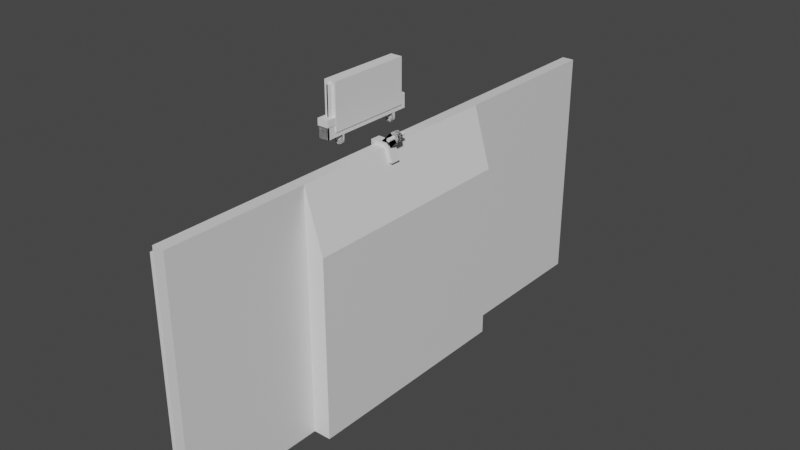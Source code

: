 # Source: iphone-mount.blend  (saved by Blender 3.4.6; exported with 4.5.12 LTS)
import bpy
from mathutils import Matrix  # noqa: F401  (used for matrix-valued properties, if any)

bpy.ops.wm.read_factory_settings(use_empty=True)
scene = bpy.context.scene
scene.name = 'Scene'

# ---- materials (node trees are filled in below, after node groups)
mat_material = bpy.data.materials.new('Material')
mat_material.alpha_threshold = 0.0
mat_material.use_transparent_shadow = False
mat_material.line_color = (0.0, 0.0, 0.0, 1.0)

# ---- material node trees
mat_material.use_nodes = True; mat_material.node_tree.nodes.clear()
_N = mat_material.node_tree.nodes; _L = mat_material.node_tree.links
n0 = _N.new('ShaderNodeOutputMaterial'); n0.name = 'Material Output'; n0.location = (300, 300)
n1 = _N.new('ShaderNodeBsdfPrincipled'); n1.name = 'Principled BSDF'; n1.location = (10, 300)
n1.distribution = 'GGX'
n1.subsurface_method = 'RANDOM_WALK_SKIN'
n1.inputs[2].default_value = 0.4
n1.inputs[3].default_value = 1.45
n1.inputs[27].default_value = (0.0, 0.0, 0.0, 1.0)
n1.inputs[28].default_value = 1.0
_L.new(n1.outputs[0], n0.inputs[0])
n0.is_active_output = True

# ---- world
world_world = bpy.data.worlds.new('World'); scene.world = world_world
world_world.use_nodes = True; world_world.node_tree.nodes.clear()
_N = world_world.node_tree.nodes; _L = world_world.node_tree.links
n0 = _N.new('ShaderNodeOutputWorld'); n0.name = 'World Output'; n0.location = (300, 300)
n1 = _N.new('ShaderNodeBackground'); n1.name = 'Background'; n1.location = (10, 300)
n1.inputs[0].default_value = (0.05088, 0.05088, 0.05088, 1.0)
_L.new(n1.outputs[0], n0.inputs[0])
n0.is_active_output = True
world_world.color = (0.05088, 0.05088, 0.05088)
world_world.use_sun_shadow = False
world_world.sun_shadow_jitter_overblur = 0.0

# ---- meshes
me_cube = bpy.data.meshes.new('Cube')
me_cube.from_pydata([(0.664, 0.3, 1.0), (1.135, 0.3, -2.333), (0.664, -0.3, 1.0), (1.135, -0.3, -2.333), (-1.0, 0.3, 1.0), (-1.0, 0.3, -2.333), (-1.0, -0.3, 1.0), (-1.0, -0.3, -2.333), (1.625, 0.2669, 1.22)], [], [(0, 4, 6, 2), (3, 2, 6, 7), (7, 6, 4, 5), (5, 1, 3, 7), (1, 0, 2, 3), (5, 4, 0, 1)])
_uv = me_cube.uv_layers.new(name='UVMap')
_uv.uv.foreach_set('vector', [0.625, 0.5, 0.875, 0.5, 0.875, 0.75, 0.625, 0.75, 0.375, 0.75, 0.625, 0.75, 0.625, 1.0, 0.375, 1.0, 0.375, 0.0, 0.625, 0.0, 0.625, 0.25, 0.375, 0.25, 0.125, 0.5, 0.375, 0.5, 0.375, 0.75, 0.125, 0.75, 0.375, 0.5, 0.625, 0.5, 0.625, 0.75, 0.375, 0.75, 0.375, 0.25, 0.625, 0.25, 0.625, 0.5, 0.375, 0.5])
me_cube.materials.append(mat_material)
me_cube.use_mirror_vertex_groups = False
me_cube.update()
me_cube_005 = bpy.data.meshes.new('Cube.005')
me_cube_005.from_pydata([(1.0, 1.0, 1.0), (1.0, 1.0, -1.0), (1.0, -0.8333, 1.0), (1.0, -0.8333, -1.0), (-1.0, 1.0, 1.0), (-1.0, 1.0, -1.0), (-1.0, -0.8333, 1.0), (-1.0, -0.8333, -1.0), (1.0, 1.0, -1.0), (1.0, -0.8333, -1.0)], [(9, 8)], [(0, 4, 6, 2), (3, 2, 6, 7), (7, 6, 4, 5), (5, 1, 3, 7), (1, 0, 2, 3), (5, 4, 0, 1)])
_uv = me_cube_005.uv_layers.new(name='UVMap')
_uv.uv.foreach_set('vector', [0.625, 0.5, 0.875, 0.5, 0.875, 0.75, 0.625, 0.75, 0.375, 0.75, 0.625, 0.75, 0.625, 1.0, 0.375, 1.0, 0.375, 0.0, 0.625, 0.0, 0.625, 0.25, 0.375, 0.25, 0.125, 0.5, 0.375, 0.5, 0.375, 0.75, 0.125, 0.75, 0.375, 0.5, 0.625, 0.5, 0.625, 0.75, 0.375, 0.75, 0.375, 0.25, 0.625, 0.25, 0.625, 0.5, 0.375, 0.5])
me_cube_005.materials.append(mat_material)
me_cube_005.use_mirror_vertex_groups = False
me_cube_005.update()
me_cube_006 = bpy.data.meshes.new('Cube.006')
me_cube_006.from_pydata([(1.0, 1.0, 1.0), (1.0, 1.0, -1.0), (1.0, -0.8333, 1.0), (1.0, -0.8333, -1.0), (-1.0, 1.0, 1.0), (-1.0, 1.0, -1.0), (-1.0, -0.8333, 1.0), (-1.0, -0.8333, -1.0), (1.0, 1.0, -1.0), (1.0, -0.8333, -1.0)], [(9, 8)], [(0, 4, 6, 2), (3, 2, 6, 7), (7, 6, 4, 5), (5, 1, 3, 7), (1, 0, 2, 3), (5, 4, 0, 1)])
_uv = me_cube_006.uv_layers.new(name='UVMap')
_uv.uv.foreach_set('vector', [0.625, 0.5, 0.875, 0.5, 0.875, 0.75, 0.625, 0.75, 0.375, 0.75, 0.625, 0.75, 0.625, 1.0, 0.375, 1.0, 0.375, 0.0, 0.625, 0.0, 0.625, 0.25, 0.375, 0.25, 0.125, 0.5, 0.375, 0.5, 0.375, 0.75, 0.125, 0.75, 0.375, 0.5, 0.625, 0.5, 0.625, 0.75, 0.375, 0.75, 0.375, 0.25, 0.625, 0.25, 0.625, 0.5, 0.375, 0.5])
me_cube_006.materials.append(mat_material)
me_cube_006.use_mirror_vertex_groups = False
me_cube_006.update()
me_cube_007 = bpy.data.meshes.new('Cube.007')
me_cube_007.from_pydata([(-0.034, -0.034, -0.034), (-0.034, -0.034, 0.034), (-0.034, 0.034, -0.034), (-0.034, 0.034, 0.034), (0.034, -0.034, -0.034), (-0.034, -0.034, 0.034), (0.034, 0.034, -0.034), (-0.034, 0.034, 0.034)], [], [(0, 1, 3, 2), (2, 3, 7, 6), (6, 7, 5, 4), (4, 5, 1, 0), (2, 6, 4, 0), (7, 3, 1, 5)])
_uv = me_cube_007.uv_layers.new(name='UVMap')
_uv.uv.foreach_set('vector', [0.375, 0.0, 0.625, 0.0, 0.625, 0.25, 0.375, 0.25, 0.375, 0.25, 0.625, 0.25, 0.625, 0.5, 0.375, 0.5, 0.375, 0.5, 0.625, 0.5, 0.625, 0.75, 0.375, 0.75, 0.375, 0.75, 0.625, 0.75, 0.625, 1.0, 0.375, 1.0, 0.125, 0.5, 0.375, 0.5, 0.375, 0.75, 0.125, 0.75, 0.625, 0.5, 0.875, 0.5, 0.875, 0.75, 0.625, 0.75])
me_cube_007.update()
me_cylinder_001 = bpy.data.meshes.new('Cylinder.001')
me_cylinder_001.from_pydata([(0.0, 0.0075, -0.0015), (0.0, 0.0075, 0.0015), (0.001463, 0.007356, -0.0015), (0.001463, 0.007356, 0.0015), (0.00287, 0.006929, -0.0015), (0.00287, 0.006929, 0.0015), (0.004167, 0.006236, -0.0015), (0.004167, 0.006236, 0.0015), (0.005303, 0.005303, -0.0015), (0.005303, 0.005303, 0.0015), (0.006236, 0.004167, -0.0015), (0.006236, 0.004167, 0.0015), (0.006929, 0.00287, -0.0015), (0.006929, 0.00287, 0.0015), (0.007356, 0.001463, -0.0015), (0.007356, 0.001463, 0.0015), (0.0075, 0.0, -0.0015), (0.0075, 0.0, 0.0015), (0.007356, -0.001463, -0.0015), (0.007356, -0.001463, 0.0015), (0.006929, -0.00287, -0.0015), (0.006929, -0.00287, 0.0015), (0.006236, -0.004167, -0.0015), (0.006236, -0.004167, 0.0015), (0.005303, -0.005303, -0.0015), (0.005303, -0.005303, 0.0015), (0.004167, -0.006236, -0.0015), (0.004167, -0.006236, 0.0015), (0.00287, -0.006929, -0.0015), (0.00287, -0.006929, 0.0015), (0.001463, -0.007356, -0.0015), (0.001463, -0.007356, 0.0015), (0.0, -0.0075, -0.0015), (0.0, -0.0075, 0.0015), (-0.001463, -0.007356, -0.0015), (-0.001463, -0.007356, 0.0015), (-0.00287, -0.006929, -0.0015), (-0.00287, -0.006929, 0.0015), (-0.004167, -0.006236, -0.0015), (-0.004167, -0.006236, 0.0015), (-0.005303, -0.005303, -0.0015), (-0.005303, -0.005303, 0.0015), (-0.006236, -0.004167, -0.0015), (-0.006236, -0.004167, 0.0015), (-0.006929, -0.00287, -0.0015), (-0.006929, -0.00287, 0.0015), (-0.007356, -0.001463, -0.0015), (-0.007356, -0.001463, 0.0015), (-0.0075, 0.0, -0.0015), (-0.0075, 0.0, 0.0015), (-0.007356, 0.001463, -0.0015), (-0.007356, 0.001463, 0.0015), (-0.006929, 0.00287, -0.0015), (-0.006929, 0.00287, 0.0015), (-0.006236, 0.004167, -0.0015), (-0.006236, 0.004167, 0.0015), (-0.005303, 0.005303, -0.0015), (-0.005303, 0.005303, 0.0015), (-0.004167, 0.006236, -0.0015), (-0.004167, 0.006236, 0.0015), (-0.00287, 0.006929, -0.0015), (-0.00287, 0.006929, 0.0015), (-0.001463, 0.007356, -0.0015), (-0.001463, 0.007356, 0.0015)], [], [(0, 1, 3, 2), (2, 3, 5, 4), (4, 5, 7, 6), (6, 7, 9, 8), (8, 9, 11, 10), (10, 11, 13, 12), (12, 13, 15, 14), (14, 15, 17, 16), (16, 17, 19, 18), (18, 19, 21, 20), (20, 21, 23, 22), (22, 23, 25, 24), (24, 25, 27, 26), (26, 27, 29, 28), (28, 29, 31, 30), (30, 31, 33, 32), (32, 33, 35, 34), (34, 35, 37, 36), (36, 37, 39, 38), (38, 39, 41, 40), (40, 41, 43, 42), (42, 43, 45, 44), (44, 45, 47, 46), (46, 47, 49, 48), (48, 49, 51, 50), (50, 51, 53, 52), (52, 53, 55, 54), (54, 55, 57, 56), (56, 57, 59, 58), (58, 59, 61, 60), (3, 1, 63, 61, 59, 57, 55, 53, 51, 49, 47, 45, 43, 41, 39, 37, 35, 33, 31, 29, 27, 25, 23, 21, 19, 17, 15, 13, 11, 9, 7, 5), (60, 61, 63, 62), (62, 63, 1, 0), (0, 2, 4, 6, 8, 10, 12, 14, 16, 18, 20, 22, 24, 26, 28, 30, 32, 34, 36, 38, 40, 42, 44, 46, 48, 50, 52, 54, 56, 58, 60, 62)])
_uv = me_cylinder_001.uv_layers.new(name='UVMap')
_uv.uv.foreach_set('vector', [1.0, 0.5, 1.0, 1.0, 0.9688, 1.0, 0.9688, 0.5, 0.9688, 0.5, 0.9688, 1.0, 0.9375, 1.0, 0.9375, 0.5, 0.9375, 0.5, 0.9375, 1.0, 0.9062, 1.0, 0.9062, 0.5, 0.9062, 0.5, 0.9062, 1.0, 0.875, 1.0, 0.875, 0.5, 0.875, 0.5, 0.875, 1.0, 0.8438, 1.0, 0.8438, 0.5, 0.8438, 0.5, 0.8438, 1.0, 0.8125, 1.0, 0.8125, 0.5, 0.8125, 0.5, 0.8125, 1.0, 0.7812, 1.0, 0.7812, 0.5, 0.7812, 0.5, 0.7812, 1.0, 0.75, 1.0, 0.75, 0.5, 0.75, 0.5, 0.75, 1.0, 0.7188, 1.0, 0.7188, 0.5, 0.7188, 0.5, 0.7188, 1.0, 0.6875, 1.0, 0.6875, 0.5, 0.6875, 0.5, 0.6875, 1.0, 0.6562, 1.0, 0.6562, 0.5, 0.6562, 0.5, 0.6562, 1.0, 0.625, 1.0, 0.625, 0.5, 0.625, 0.5, 0.625, 1.0, 0.5938, 1.0, 0.5938, 0.5, 0.5938, 0.5, 0.5938, 1.0, 0.5625, 1.0, 0.5625, 0.5, 0.5625, 0.5, 0.5625, 1.0, 0.5312, 1.0, 0.5312, 0.5, 0.5312, 0.5, 0.5312, 1.0, 0.5, 1.0, 0.5, 0.5, 0.5, 0.5, 0.5, 1.0, 0.4688, 1.0, 0.4688, 0.5, 0.4688, 0.5, 0.4688, 1.0, 0.4375, 1.0, 0.4375, 0.5, 0.4375, 0.5, 0.4375, 1.0, 0.4062, 1.0, 0.4062, 0.5, 0.4062, 0.5, 0.4062, 1.0, 0.375, 1.0, 0.375, 0.5, 0.375, 0.5, 0.375, 1.0, 0.3438, 1.0, 0.3438, 0.5, 0.3438, 0.5, 0.3438, 1.0, 0.3125, 1.0, 0.3125, 0.5, 0.3125, 0.5, 0.3125, 1.0, 0.2812, 1.0, 0.2812, 0.5, 0.2812, 0.5, 0.2812, 1.0, 0.25, 1.0, 0.25, 0.5, 0.25, 0.5, 0.25, 1.0, 0.2188, 1.0, 0.2188, 0.5, 0.2188, 0.5, 0.2188, 1.0, 0.1875, 1.0, 0.1875, 0.5, 0.1875, 0.5, 0.1875, 1.0, 0.1562, 1.0, 0.1562, 0.5, 0.1562, 0.5, 0.1562, 1.0, 0.125, 1.0, 0.125, 0.5, 0.125, 0.5, 0.125, 1.0, 0.09375, 1.0, 0.09375, 0.5, 0.09375, 0.5, 0.09375, 1.0, 0.0625, 1.0, 0.0625, 0.5, 0.2968, 0.4854, 0.25, 0.49, 0.2032, 0.4854, 0.1582, 0.4717, 0.1167, 0.4496, 0.08029, 0.4197, 0.05045, 0.3833, 0.02827, 0.3418, 0.01461, 0.2968, 0.01, 0.25, 0.01461, 0.2032, 0.02827, 0.1582, 0.05045, 0.1167, 0.08029, 0.08029, 0.1167, 0.05045, 0.1582, 0.02827, 0.2032, 0.01461, 0.25, 0.01, 0.2968, 0.01461, 0.3418, 0.02827, 0.3833, 0.05045, 0.4197, 0.08029, 0.4496, 0.1167, 0.4717, 0.1582, 0.4854, 0.2032, 0.49, 0.25, 0.4854, 0.2968, 0.4717, 0.3418, 0.4496, 0.3833, 0.4197, 0.4197, 0.3833, 0.4496, 0.3418, 0.4717, 0.0625, 0.5, 0.0625, 1.0, 0.03125, 1.0, 0.03125, 0.5, 0.03125, 0.5, 0.03125, 1.0, 0.0, 1.0, 0.0, 0.5, 0.75, 0.49, 0.7968, 0.4854, 0.8418, 0.4717, 0.8833, 0.4496, 0.9197, 0.4197, 0.9496, 0.3833, 0.9717, 0.3418, 0.9854, 0.2968, 0.99, 0.25, 0.9854, 0.2032, 0.9717, 0.1582, 0.9496, 0.1167, 0.9197, 0.08029, 0.8833, 0.05045, 0.8418, 0.02827, 0.7968, 0.01461, 0.75, 0.01, 0.7032, 0.01461, 0.6582, 0.02827, 0.6167, 0.05045, 0.5803, 0.08029, 0.5504, 0.1167, 0.5283, 0.1582, 0.5146, 0.2032, 0.51, 0.25, 0.5146, 0.2968, 0.5283, 0.3418, 0.5504, 0.3833, 0.5803, 0.4197, 0.6167, 0.4496, 0.6582, 0.4717, 0.7032, 0.4854])
me_cylinder_001.update()
me_cylinder_002 = bpy.data.meshes.new('Cylinder.002')
me_cylinder_002.from_pydata([(0.0, 0.0075, -0.0015), (0.0, 0.0075, 0.0015), (0.001463, 0.007356, -0.0015), (0.001463, 0.007356, 0.0015), (0.00287, 0.006929, -0.0015), (0.00287, 0.006929, 0.0015), (0.004167, 0.006236, -0.0015), (0.004167, 0.006236, 0.0015), (0.005303, 0.005303, -0.0015), (0.005303, 0.005303, 0.0015), (0.006236, 0.004167, -0.0015), (0.006236, 0.004167, 0.0015), (0.006929, 0.00287, -0.0015), (0.006929, 0.00287, 0.0015), (0.007356, 0.001463, -0.0015), (0.007356, 0.001463, 0.0015), (0.0075, 0.0, -0.0015), (0.0075, 0.0, 0.0015), (0.007356, -0.001463, -0.0015), (0.007356, -0.001463, 0.0015), (0.006929, -0.00287, -0.0015), (0.006929, -0.00287, 0.0015), (0.006236, -0.004167, -0.0015), (0.006236, -0.004167, 0.0015), (0.005303, -0.005303, -0.0015), (0.005303, -0.005303, 0.0015), (0.004167, -0.006236, -0.0015), (0.004167, -0.006236, 0.0015), (0.00287, -0.006929, -0.0015), (0.00287, -0.006929, 0.0015), (0.001463, -0.007356, -0.0015), (0.001463, -0.007356, 0.0015), (0.0, -0.0075, -0.0015), (0.0, -0.0075, 0.0015), (-0.001463, -0.007356, -0.0015), (-0.001463, -0.007356, 0.0015), (-0.00287, -0.006929, -0.0015), (-0.00287, -0.006929, 0.0015), (-0.004167, -0.006236, -0.0015), (-0.004167, -0.006236, 0.0015), (-0.005303, -0.005303, -0.0015), (-0.005303, -0.005303, 0.0015), (-0.006236, -0.004167, -0.0015), (-0.006236, -0.004167, 0.0015), (-0.006929, -0.00287, -0.0015), (-0.006929, -0.00287, 0.0015), (-0.007356, -0.001463, -0.0015), (-0.007356, -0.001463, 0.0015), (-0.0075, 0.0, -0.0015), (-0.0075, 0.0, 0.0015), (-0.007356, 0.001463, -0.0015), (-0.007356, 0.001463, 0.0015), (-0.006929, 0.00287, -0.0015), (-0.006929, 0.00287, 0.0015), (-0.006236, 0.004167, -0.0015), (-0.006236, 0.004167, 0.0015), (-0.005303, 0.005303, -0.0015), (-0.005303, 0.005303, 0.0015), (-0.004167, 0.006236, -0.0015), (-0.004167, 0.006236, 0.0015), (-0.00287, 0.006929, -0.0015), (-0.00287, 0.006929, 0.0015), (-0.001463, 0.007356, -0.0015), (-0.001463, 0.007356, 0.0015)], [], [(0, 1, 3, 2), (2, 3, 5, 4), (4, 5, 7, 6), (6, 7, 9, 8), (8, 9, 11, 10), (10, 11, 13, 12), (12, 13, 15, 14), (14, 15, 17, 16), (16, 17, 19, 18), (18, 19, 21, 20), (20, 21, 23, 22), (22, 23, 25, 24), (24, 25, 27, 26), (26, 27, 29, 28), (28, 29, 31, 30), (30, 31, 33, 32), (32, 33, 35, 34), (34, 35, 37, 36), (36, 37, 39, 38), (38, 39, 41, 40), (40, 41, 43, 42), (42, 43, 45, 44), (44, 45, 47, 46), (46, 47, 49, 48), (48, 49, 51, 50), (50, 51, 53, 52), (52, 53, 55, 54), (54, 55, 57, 56), (56, 57, 59, 58), (58, 59, 61, 60), (3, 1, 63, 61, 59, 57, 55, 53, 51, 49, 47, 45, 43, 41, 39, 37, 35, 33, 31, 29, 27, 25, 23, 21, 19, 17, 15, 13, 11, 9, 7, 5), (60, 61, 63, 62), (62, 63, 1, 0), (0, 2, 4, 6, 8, 10, 12, 14, 16, 18, 20, 22, 24, 26, 28, 30, 32, 34, 36, 38, 40, 42, 44, 46, 48, 50, 52, 54, 56, 58, 60, 62)])
_uv = me_cylinder_002.uv_layers.new(name='UVMap')
_uv.uv.foreach_set('vector', [1.0, 0.5, 1.0, 1.0, 0.9688, 1.0, 0.9688, 0.5, 0.9688, 0.5, 0.9688, 1.0, 0.9375, 1.0, 0.9375, 0.5, 0.9375, 0.5, 0.9375, 1.0, 0.9062, 1.0, 0.9062, 0.5, 0.9062, 0.5, 0.9062, 1.0, 0.875, 1.0, 0.875, 0.5, 0.875, 0.5, 0.875, 1.0, 0.8438, 1.0, 0.8438, 0.5, 0.8438, 0.5, 0.8438, 1.0, 0.8125, 1.0, 0.8125, 0.5, 0.8125, 0.5, 0.8125, 1.0, 0.7812, 1.0, 0.7812, 0.5, 0.7812, 0.5, 0.7812, 1.0, 0.75, 1.0, 0.75, 0.5, 0.75, 0.5, 0.75, 1.0, 0.7188, 1.0, 0.7188, 0.5, 0.7188, 0.5, 0.7188, 1.0, 0.6875, 1.0, 0.6875, 0.5, 0.6875, 0.5, 0.6875, 1.0, 0.6562, 1.0, 0.6562, 0.5, 0.6562, 0.5, 0.6562, 1.0, 0.625, 1.0, 0.625, 0.5, 0.625, 0.5, 0.625, 1.0, 0.5938, 1.0, 0.5938, 0.5, 0.5938, 0.5, 0.5938, 1.0, 0.5625, 1.0, 0.5625, 0.5, 0.5625, 0.5, 0.5625, 1.0, 0.5312, 1.0, 0.5312, 0.5, 0.5312, 0.5, 0.5312, 1.0, 0.5, 1.0, 0.5, 0.5, 0.5, 0.5, 0.5, 1.0, 0.4688, 1.0, 0.4688, 0.5, 0.4688, 0.5, 0.4688, 1.0, 0.4375, 1.0, 0.4375, 0.5, 0.4375, 0.5, 0.4375, 1.0, 0.4062, 1.0, 0.4062, 0.5, 0.4062, 0.5, 0.4062, 1.0, 0.375, 1.0, 0.375, 0.5, 0.375, 0.5, 0.375, 1.0, 0.3438, 1.0, 0.3438, 0.5, 0.3438, 0.5, 0.3438, 1.0, 0.3125, 1.0, 0.3125, 0.5, 0.3125, 0.5, 0.3125, 1.0, 0.2812, 1.0, 0.2812, 0.5, 0.2812, 0.5, 0.2812, 1.0, 0.25, 1.0, 0.25, 0.5, 0.25, 0.5, 0.25, 1.0, 0.2188, 1.0, 0.2188, 0.5, 0.2188, 0.5, 0.2188, 1.0, 0.1875, 1.0, 0.1875, 0.5, 0.1875, 0.5, 0.1875, 1.0, 0.1562, 1.0, 0.1562, 0.5, 0.1562, 0.5, 0.1562, 1.0, 0.125, 1.0, 0.125, 0.5, 0.125, 0.5, 0.125, 1.0, 0.09375, 1.0, 0.09375, 0.5, 0.09375, 0.5, 0.09375, 1.0, 0.0625, 1.0, 0.0625, 0.5, 0.2968, 0.4854, 0.25, 0.49, 0.2032, 0.4854, 0.1582, 0.4717, 0.1167, 0.4496, 0.08029, 0.4197, 0.05045, 0.3833, 0.02827, 0.3418, 0.01461, 0.2968, 0.01, 0.25, 0.01461, 0.2032, 0.02827, 0.1582, 0.05045, 0.1167, 0.08029, 0.08029, 0.1167, 0.05045, 0.1582, 0.02827, 0.2032, 0.01461, 0.25, 0.01, 0.2968, 0.01461, 0.3418, 0.02827, 0.3833, 0.05045, 0.4197, 0.08029, 0.4496, 0.1167, 0.4717, 0.1582, 0.4854, 0.2032, 0.49, 0.25, 0.4854, 0.2968, 0.4717, 0.3418, 0.4496, 0.3833, 0.4197, 0.4197, 0.3833, 0.4496, 0.3418, 0.4717, 0.0625, 0.5, 0.0625, 1.0, 0.03125, 1.0, 0.03125, 0.5, 0.03125, 0.5, 0.03125, 1.0, 0.0, 1.0, 0.0, 0.5, 0.75, 0.49, 0.7968, 0.4854, 0.8418, 0.4717, 0.8833, 0.4496, 0.9197, 0.4197, 0.9496, 0.3833, 0.9717, 0.3418, 0.9854, 0.2968, 0.99, 0.25, 0.9854, 0.2032, 0.9717, 0.1582, 0.9496, 0.1167, 0.9197, 0.08029, 0.8833, 0.05045, 0.8418, 0.02827, 0.7968, 0.01461, 0.75, 0.01, 0.7032, 0.01461, 0.6582, 0.02827, 0.6167, 0.05045, 0.5803, 0.08029, 0.5504, 0.1167, 0.5283, 0.1582, 0.5146, 0.2032, 0.51, 0.25, 0.5146, 0.2968, 0.5283, 0.3418, 0.5504, 0.3833, 0.5803, 0.4197, 0.6167, 0.4496, 0.6582, 0.4717, 0.7032, 0.4854])
me_cylinder_002.update()
me_cube_001 = bpy.data.meshes.new('Cube.001')
me_cube_001.from_pydata([(-0.0075, -0.0075, -0.0075), (-0.0075, -0.0075, 0.0075), (-0.0075, 0.0075, -0.0075), (-0.0075, 0.0075, 0.0075), (0.0075, -0.0075, -0.0075), (0.0075, -0.0075, 0.0075), (0.0075, 0.0075, -0.0075), (0.0075, 0.0075, 0.0075)], [], [(0, 1, 3, 2), (2, 3, 7, 6), (6, 7, 5, 4), (4, 5, 1, 0), (2, 6, 4, 0), (7, 3, 1, 5)])
_uv = me_cube_001.uv_layers.new(name='UVMap')
_uv.uv.foreach_set('vector', [0.375, 0.0, 0.625, 0.0, 0.625, 0.25, 0.375, 0.25, 0.375, 0.25, 0.625, 0.25, 0.625, 0.5, 0.375, 0.5, 0.375, 0.5, 0.625, 0.5, 0.625, 0.75, 0.375, 0.75, 0.375, 0.75, 0.625, 0.75, 0.625, 1.0, 0.375, 1.0, 0.125, 0.5, 0.375, 0.5, 0.375, 0.75, 0.125, 0.75, 0.625, 0.5, 0.875, 0.5, 0.875, 0.75, 0.625, 0.75])
me_cube_001.update()
me_cylinder_005 = bpy.data.meshes.new('Cylinder.005')
me_cylinder_005.from_pydata([(0.0, 0.0075, -0.0015), (0.0, 0.0075, 0.0015), (0.001463, 0.007356, -0.0015), (0.001463, 0.007356, 0.0015), (0.00287, 0.006929, -0.0015), (0.00287, 0.006929, 0.0015), (0.004167, 0.006236, -0.0015), (0.004167, 0.006236, 0.0015), (0.005303, 0.005303, -0.0015), (0.005303, 0.005303, 0.0015), (0.006236, 0.004167, -0.0015), (0.006236, 0.004167, 0.0015), (0.006929, 0.00287, -0.0015), (0.006929, 0.00287, 0.0015), (0.007356, 0.001463, -0.0015), (0.007356, 0.001463, 0.0015), (0.0075, 0.0, -0.0015), (0.0075, 0.0, 0.0015), (0.007356, -0.001463, -0.0015), (0.007356, -0.001463, 0.0015), (0.006929, -0.00287, -0.0015), (0.006929, -0.00287, 0.0015), (0.006236, -0.004167, -0.0015), (0.006236, -0.004167, 0.0015), (0.005303, -0.005303, -0.0015), (0.005303, -0.005303, 0.0015), (0.004167, -0.006236, -0.0015), (0.004167, -0.006236, 0.0015), (0.00287, -0.006929, -0.0015), (0.00287, -0.006929, 0.0015), (0.001463, -0.007356, -0.0015), (0.001463, -0.007356, 0.0015), (0.0, -0.0075, -0.0015), (0.0, -0.0075, 0.0015), (-0.001463, -0.007356, -0.0015), (-0.001463, -0.007356, 0.0015), (-0.00287, -0.006929, -0.0015), (-0.00287, -0.006929, 0.0015), (-0.004167, -0.006236, -0.0015), (-0.004167, -0.006236, 0.0015), (-0.005303, -0.005303, -0.0015), (-0.005303, -0.005303, 0.0015), (-0.006236, -0.004167, -0.0015), (-0.006236, -0.004167, 0.0015), (-0.006929, -0.00287, -0.0015), (-0.006929, -0.00287, 0.0015), (-0.007356, -0.001463, -0.0015), (-0.007356, -0.001463, 0.0015), (-0.0075, 0.0, -0.0015), (-0.0075, 0.0, 0.0015), (-0.007356, 0.001463, -0.0015), (-0.007356, 0.001463, 0.0015), (-0.006929, 0.00287, -0.0015), (-0.006929, 0.00287, 0.0015), (-0.006236, 0.004167, -0.0015), (-0.006236, 0.004167, 0.0015), (-0.005303, 0.005303, -0.0015), (-0.005303, 0.005303, 0.0015), (-0.004167, 0.006236, -0.0015), (-0.004167, 0.006236, 0.0015), (-0.00287, 0.006929, -0.0015), (-0.00287, 0.006929, 0.0015), (-0.001463, 0.007356, -0.0015), (-0.001463, 0.007356, 0.0015)], [], [(0, 1, 3, 2), (2, 3, 5, 4), (4, 5, 7, 6), (6, 7, 9, 8), (8, 9, 11, 10), (10, 11, 13, 12), (12, 13, 15, 14), (14, 15, 17, 16), (16, 17, 19, 18), (18, 19, 21, 20), (20, 21, 23, 22), (22, 23, 25, 24), (24, 25, 27, 26), (26, 27, 29, 28), (28, 29, 31, 30), (30, 31, 33, 32), (32, 33, 35, 34), (34, 35, 37, 36), (36, 37, 39, 38), (38, 39, 41, 40), (40, 41, 43, 42), (42, 43, 45, 44), (44, 45, 47, 46), (46, 47, 49, 48), (48, 49, 51, 50), (50, 51, 53, 52), (52, 53, 55, 54), (54, 55, 57, 56), (56, 57, 59, 58), (58, 59, 61, 60), (3, 1, 63, 61, 59, 57, 55, 53, 51, 49, 47, 45, 43, 41, 39, 37, 35, 33, 31, 29, 27, 25, 23, 21, 19, 17, 15, 13, 11, 9, 7, 5), (60, 61, 63, 62), (62, 63, 1, 0), (0, 2, 4, 6, 8, 10, 12, 14, 16, 18, 20, 22, 24, 26, 28, 30, 32, 34, 36, 38, 40, 42, 44, 46, 48, 50, 52, 54, 56, 58, 60, 62)])
_uv = me_cylinder_005.uv_layers.new(name='UVMap')
_uv.uv.foreach_set('vector', [1.0, 0.5, 1.0, 1.0, 0.9688, 1.0, 0.9688, 0.5, 0.9688, 0.5, 0.9688, 1.0, 0.9375, 1.0, 0.9375, 0.5, 0.9375, 0.5, 0.9375, 1.0, 0.9062, 1.0, 0.9062, 0.5, 0.9062, 0.5, 0.9062, 1.0, 0.875, 1.0, 0.875, 0.5, 0.875, 0.5, 0.875, 1.0, 0.8438, 1.0, 0.8438, 0.5, 0.8438, 0.5, 0.8438, 1.0, 0.8125, 1.0, 0.8125, 0.5, 0.8125, 0.5, 0.8125, 1.0, 0.7812, 1.0, 0.7812, 0.5, 0.7812, 0.5, 0.7812, 1.0, 0.75, 1.0, 0.75, 0.5, 0.75, 0.5, 0.75, 1.0, 0.7188, 1.0, 0.7188, 0.5, 0.7188, 0.5, 0.7188, 1.0, 0.6875, 1.0, 0.6875, 0.5, 0.6875, 0.5, 0.6875, 1.0, 0.6562, 1.0, 0.6562, 0.5, 0.6562, 0.5, 0.6562, 1.0, 0.625, 1.0, 0.625, 0.5, 0.625, 0.5, 0.625, 1.0, 0.5938, 1.0, 0.5938, 0.5, 0.5938, 0.5, 0.5938, 1.0, 0.5625, 1.0, 0.5625, 0.5, 0.5625, 0.5, 0.5625, 1.0, 0.5312, 1.0, 0.5312, 0.5, 0.5312, 0.5, 0.5312, 1.0, 0.5, 1.0, 0.5, 0.5, 0.5, 0.5, 0.5, 1.0, 0.4688, 1.0, 0.4688, 0.5, 0.4688, 0.5, 0.4688, 1.0, 0.4375, 1.0, 0.4375, 0.5, 0.4375, 0.5, 0.4375, 1.0, 0.4062, 1.0, 0.4062, 0.5, 0.4062, 0.5, 0.4062, 1.0, 0.375, 1.0, 0.375, 0.5, 0.375, 0.5, 0.375, 1.0, 0.3438, 1.0, 0.3438, 0.5, 0.3438, 0.5, 0.3438, 1.0, 0.3125, 1.0, 0.3125, 0.5, 0.3125, 0.5, 0.3125, 1.0, 0.2812, 1.0, 0.2812, 0.5, 0.2812, 0.5, 0.2812, 1.0, 0.25, 1.0, 0.25, 0.5, 0.25, 0.5, 0.25, 1.0, 0.2188, 1.0, 0.2188, 0.5, 0.2188, 0.5, 0.2188, 1.0, 0.1875, 1.0, 0.1875, 0.5, 0.1875, 0.5, 0.1875, 1.0, 0.1562, 1.0, 0.1562, 0.5, 0.1562, 0.5, 0.1562, 1.0, 0.125, 1.0, 0.125, 0.5, 0.125, 0.5, 0.125, 1.0, 0.09375, 1.0, 0.09375, 0.5, 0.09375, 0.5, 0.09375, 1.0, 0.0625, 1.0, 0.0625, 0.5, 0.2968, 0.4854, 0.25, 0.49, 0.2032, 0.4854, 0.1582, 0.4717, 0.1167, 0.4496, 0.08029, 0.4197, 0.05045, 0.3833, 0.02827, 0.3418, 0.01461, 0.2968, 0.01, 0.25, 0.01461, 0.2032, 0.02827, 0.1582, 0.05045, 0.1167, 0.08029, 0.08029, 0.1167, 0.05045, 0.1582, 0.02827, 0.2032, 0.01461, 0.25, 0.01, 0.2968, 0.01461, 0.3418, 0.02827, 0.3833, 0.05045, 0.4197, 0.08029, 0.4496, 0.1167, 0.4717, 0.1582, 0.4854, 0.2032, 0.49, 0.25, 0.4854, 0.2968, 0.4717, 0.3418, 0.4496, 0.3833, 0.4197, 0.4197, 0.3833, 0.4496, 0.3418, 0.4717, 0.0625, 0.5, 0.0625, 1.0, 0.03125, 1.0, 0.03125, 0.5, 0.03125, 0.5, 0.03125, 1.0, 0.0, 1.0, 0.0, 0.5, 0.75, 0.49, 0.7968, 0.4854, 0.8418, 0.4717, 0.8833, 0.4496, 0.9197, 0.4197, 0.9496, 0.3833, 0.9717, 0.3418, 0.9854, 0.2968, 0.99, 0.25, 0.9854, 0.2032, 0.9717, 0.1582, 0.9496, 0.1167, 0.9197, 0.08029, 0.8833, 0.05045, 0.8418, 0.02827, 0.7968, 0.01461, 0.75, 0.01, 0.7032, 0.01461, 0.6582, 0.02827, 0.6167, 0.05045, 0.5803, 0.08029, 0.5504, 0.1167, 0.5283, 0.1582, 0.5146, 0.2032, 0.51, 0.25, 0.5146, 0.2968, 0.5283, 0.3418, 0.5504, 0.3833, 0.5803, 0.4197, 0.6167, 0.4496, 0.6582, 0.4717, 0.7032, 0.4854])
me_cylinder_005.update()
me_cube_009 = bpy.data.meshes.new('Cube.009')
me_cube_009.from_pydata([(-0.0075, -0.0075, -0.0075), (-0.0075, -0.0075, 0.0075), (-0.0075, 0.0075, -0.0075), (-0.0075, 0.0075, 0.0075), (0.0075, -0.0075, -0.0075), (0.0075, -0.0075, 0.0075), (0.0075, 0.0075, -0.0075), (0.0075, 0.0075, 0.0075)], [], [(0, 1, 3, 2), (2, 3, 7, 6), (6, 7, 5, 4), (4, 5, 1, 0), (2, 6, 4, 0), (7, 3, 1, 5)])
_uv = me_cube_009.uv_layers.new(name='UVMap')
_uv.uv.foreach_set('vector', [0.375, 0.0, 0.625, 0.0, 0.625, 0.25, 0.375, 0.25, 0.375, 0.25, 0.625, 0.25, 0.625, 0.5, 0.375, 0.5, 0.375, 0.5, 0.625, 0.5, 0.625, 0.75, 0.375, 0.75, 0.375, 0.75, 0.625, 0.75, 0.625, 1.0, 0.375, 1.0, 0.125, 0.5, 0.375, 0.5, 0.375, 0.75, 0.125, 0.75, 0.625, 0.5, 0.875, 0.5, 0.875, 0.75, 0.625, 0.75])
me_cube_009.update()
me_cube_004 = bpy.data.meshes.new('Cube.004')
me_cube_004.from_pydata([(-0.034, -0.034, -0.034), (-0.034, -0.034, 0.034), (-0.034, 0.034, -0.034), (-0.034, 0.034, 0.034), (0.034, -0.034, -0.034), (0.034, -0.034, 0.034), (0.034, 0.034, -0.034), (0.034, 0.034, 0.034)], [], [(0, 1, 3, 2), (2, 3, 7, 6), (6, 7, 5, 4), (4, 5, 1, 0), (2, 6, 4, 0), (7, 3, 1, 5)])
_uv = me_cube_004.uv_layers.new(name='UVMap')
_uv.uv.foreach_set('vector', [0.375, 0.0, 0.625, 0.0, 0.625, 0.25, 0.375, 0.25, 0.375, 0.25, 0.625, 0.25, 0.625, 0.5, 0.375, 0.5, 0.375, 0.5, 0.625, 0.5, 0.625, 0.75, 0.375, 0.75, 0.375, 0.75, 0.625, 0.75, 0.625, 1.0, 0.375, 1.0, 0.125, 0.5, 0.375, 0.5, 0.375, 0.75, 0.125, 0.75, 0.625, 0.5, 0.875, 0.5, 0.875, 0.75, 0.625, 0.75])
me_cube_004.update()
me_cube_003 = bpy.data.meshes.new('Cube.003')
me_cube_003.from_pydata([(-0.000331, -0.005, -0.003644), (-0.000331, -0.005, 0.005), (-0.000331, 0.005, -0.003644), (-0.000331, 0.005, 0.005), (0.005, -0.005, -0.003644), (0.005, -0.005, 0.005), (0.005, 0.005, -0.003644), (0.005, 0.005, 0.005)], [], [(0, 1, 3, 2), (2, 3, 7, 6), (6, 7, 5, 4), (4, 5, 1, 0), (2, 6, 4, 0), (7, 3, 1, 5)])
_uv = me_cube_003.uv_layers.new(name='UVMap')
_uv.uv.foreach_set('vector', [0.375, 0.0, 0.625, 0.0, 0.625, 0.25, 0.375, 0.25, 0.375, 0.25, 0.625, 0.25, 0.625, 0.5, 0.375, 0.5, 0.375, 0.5, 0.625, 0.5, 0.625, 0.75, 0.375, 0.75, 0.375, 0.75, 0.625, 0.75, 0.625, 1.0, 0.375, 1.0, 0.125, 0.5, 0.375, 0.5, 0.375, 0.75, 0.125, 0.75, 0.625, 0.5, 0.875, 0.5, 0.875, 0.75, 0.625, 0.75])
me_cube_003.update()
me_cube_011 = bpy.data.meshes.new('Cube.011')
me_cube_011.from_pydata([(-0.034, -0.034, -0.034), (-0.034, -0.034, -0.01408), (-0.034, 0.034, -0.034), (-0.034, 0.034, -0.01408), (0.034, -0.034, -0.034), (0.034, -0.034, -0.01408), (0.034, 0.034, -0.034), (0.034, 0.034, -0.01408)], [], [(0, 1, 3, 2), (2, 3, 7, 6), (6, 7, 5, 4), (4, 5, 1, 0), (2, 6, 4, 0), (7, 3, 1, 5)])
_uv = me_cube_011.uv_layers.new(name='UVMap')
_uv.uv.foreach_set('vector', [0.375, 0.0, 0.625, 0.0, 0.625, 0.25, 0.375, 0.25, 0.375, 0.25, 0.625, 0.25, 0.625, 0.5, 0.375, 0.5, 0.375, 0.5, 0.625, 0.5, 0.625, 0.75, 0.375, 0.75, 0.375, 0.75, 0.625, 0.75, 0.625, 1.0, 0.375, 1.0, 0.125, 0.5, 0.375, 0.5, 0.375, 0.75, 0.125, 0.75, 0.625, 0.5, 0.875, 0.5, 0.875, 0.75, 0.625, 0.75])
me_cube_011.update()
me_cylinder_003 = bpy.data.meshes.new('Cylinder.003')
me_cylinder_003.from_pydata([(0.0, 0.0075, -0.0015), (0.0, 0.0075, 0.0015), (0.001463, 0.007356, -0.0015), (0.001463, 0.007356, 0.0015), (0.00287, 0.006929, -0.0015), (0.00287, 0.006929, 0.0015), (0.004167, 0.006236, -0.0015), (0.004167, 0.006236, 0.0015), (0.005303, 0.005303, -0.0015), (0.005303, 0.005303, 0.0015), (0.006236, 0.004167, -0.0015), (0.006236, 0.004167, 0.0015), (0.006929, 0.00287, -0.0015), (0.006929, 0.00287, 0.0015), (0.007356, 0.001463, -0.0015), (0.007356, 0.001463, 0.0015), (0.0075, 0.0, -0.0015), (0.0075, 0.0, 0.0015), (0.007356, -0.001463, -0.0015), (0.007356, -0.001463, 0.0015), (0.006929, -0.00287, -0.0015), (0.006929, -0.00287, 0.0015), (0.006236, -0.004167, -0.0015), (0.006236, -0.004167, 0.0015), (0.005303, -0.005303, -0.0015), (0.005303, -0.005303, 0.0015), (0.004167, -0.006236, -0.0015), (0.004167, -0.006236, 0.0015), (0.00287, -0.006929, -0.0015), (0.00287, -0.006929, 0.0015), (0.001463, -0.007356, -0.0015), (0.001463, -0.007356, 0.0015), (0.0, -0.0075, -0.0015), (0.0, -0.0075, 0.0015), (-0.001463, -0.007356, -0.0015), (-0.001463, -0.007356, 0.0015), (-0.00287, -0.006929, -0.0015), (-0.00287, -0.006929, 0.0015), (-0.004167, -0.006236, -0.0015), (-0.004167, -0.006236, 0.0015), (-0.005303, -0.005303, -0.0015), (-0.005303, -0.005303, 0.0015), (-0.006236, -0.004167, -0.0015), (-0.006236, -0.004167, 0.0015), (-0.006929, -0.00287, -0.0015), (-0.006929, -0.00287, 0.0015), (-0.007356, -0.001463, -0.0015), (-0.007356, -0.001463, 0.0015), (-0.0075, 0.0, -0.0015), (-0.0075, 0.0, 0.0015), (-0.007356, 0.001463, -0.0015), (-0.007356, 0.001463, 0.0015), (-0.006929, 0.00287, -0.0015), (-0.006929, 0.00287, 0.0015), (-0.006236, 0.004167, -0.0015), (-0.006236, 0.004167, 0.0015), (-0.005303, 0.005303, -0.0015), (-0.005303, 0.005303, 0.0015), (-0.004167, 0.006236, -0.0015), (-0.004167, 0.006236, 0.0015), (-0.00287, 0.006929, -0.0015), (-0.00287, 0.006929, 0.0015), (-0.001463, 0.007356, -0.0015), (-0.001463, 0.007356, 0.0015)], [], [(0, 1, 3, 2), (2, 3, 5, 4), (4, 5, 7, 6), (6, 7, 9, 8), (8, 9, 11, 10), (10, 11, 13, 12), (12, 13, 15, 14), (14, 15, 17, 16), (16, 17, 19, 18), (18, 19, 21, 20), (20, 21, 23, 22), (22, 23, 25, 24), (24, 25, 27, 26), (26, 27, 29, 28), (28, 29, 31, 30), (30, 31, 33, 32), (32, 33, 35, 34), (34, 35, 37, 36), (36, 37, 39, 38), (38, 39, 41, 40), (40, 41, 43, 42), (42, 43, 45, 44), (44, 45, 47, 46), (46, 47, 49, 48), (48, 49, 51, 50), (50, 51, 53, 52), (52, 53, 55, 54), (54, 55, 57, 56), (56, 57, 59, 58), (58, 59, 61, 60), (3, 1, 63, 61, 59, 57, 55, 53, 51, 49, 47, 45, 43, 41, 39, 37, 35, 33, 31, 29, 27, 25, 23, 21, 19, 17, 15, 13, 11, 9, 7, 5), (60, 61, 63, 62), (62, 63, 1, 0), (0, 2, 4, 6, 8, 10, 12, 14, 16, 18, 20, 22, 24, 26, 28, 30, 32, 34, 36, 38, 40, 42, 44, 46, 48, 50, 52, 54, 56, 58, 60, 62)])
_uv = me_cylinder_003.uv_layers.new(name='UVMap')
_uv.uv.foreach_set('vector', [1.0, 0.5, 1.0, 1.0, 0.9688, 1.0, 0.9688, 0.5, 0.9688, 0.5, 0.9688, 1.0, 0.9375, 1.0, 0.9375, 0.5, 0.9375, 0.5, 0.9375, 1.0, 0.9062, 1.0, 0.9062, 0.5, 0.9062, 0.5, 0.9062, 1.0, 0.875, 1.0, 0.875, 0.5, 0.875, 0.5, 0.875, 1.0, 0.8438, 1.0, 0.8438, 0.5, 0.8438, 0.5, 0.8438, 1.0, 0.8125, 1.0, 0.8125, 0.5, 0.8125, 0.5, 0.8125, 1.0, 0.7812, 1.0, 0.7812, 0.5, 0.7812, 0.5, 0.7812, 1.0, 0.75, 1.0, 0.75, 0.5, 0.75, 0.5, 0.75, 1.0, 0.7188, 1.0, 0.7188, 0.5, 0.7188, 0.5, 0.7188, 1.0, 0.6875, 1.0, 0.6875, 0.5, 0.6875, 0.5, 0.6875, 1.0, 0.6562, 1.0, 0.6562, 0.5, 0.6562, 0.5, 0.6562, 1.0, 0.625, 1.0, 0.625, 0.5, 0.625, 0.5, 0.625, 1.0, 0.5938, 1.0, 0.5938, 0.5, 0.5938, 0.5, 0.5938, 1.0, 0.5625, 1.0, 0.5625, 0.5, 0.5625, 0.5, 0.5625, 1.0, 0.5312, 1.0, 0.5312, 0.5, 0.5312, 0.5, 0.5312, 1.0, 0.5, 1.0, 0.5, 0.5, 0.5, 0.5, 0.5, 1.0, 0.4688, 1.0, 0.4688, 0.5, 0.4688, 0.5, 0.4688, 1.0, 0.4375, 1.0, 0.4375, 0.5, 0.4375, 0.5, 0.4375, 1.0, 0.4062, 1.0, 0.4062, 0.5, 0.4062, 0.5, 0.4062, 1.0, 0.375, 1.0, 0.375, 0.5, 0.375, 0.5, 0.375, 1.0, 0.3438, 1.0, 0.3438, 0.5, 0.3438, 0.5, 0.3438, 1.0, 0.3125, 1.0, 0.3125, 0.5, 0.3125, 0.5, 0.3125, 1.0, 0.2812, 1.0, 0.2812, 0.5, 0.2812, 0.5, 0.2812, 1.0, 0.25, 1.0, 0.25, 0.5, 0.25, 0.5, 0.25, 1.0, 0.2188, 1.0, 0.2188, 0.5, 0.2188, 0.5, 0.2188, 1.0, 0.1875, 1.0, 0.1875, 0.5, 0.1875, 0.5, 0.1875, 1.0, 0.1562, 1.0, 0.1562, 0.5, 0.1562, 0.5, 0.1562, 1.0, 0.125, 1.0, 0.125, 0.5, 0.125, 0.5, 0.125, 1.0, 0.09375, 1.0, 0.09375, 0.5, 0.09375, 0.5, 0.09375, 1.0, 0.0625, 1.0, 0.0625, 0.5, 0.2968, 0.4854, 0.25, 0.49, 0.2032, 0.4854, 0.1582, 0.4717, 0.1167, 0.4496, 0.08029, 0.4197, 0.05045, 0.3833, 0.02827, 0.3418, 0.01461, 0.2968, 0.01, 0.25, 0.01461, 0.2032, 0.02827, 0.1582, 0.05045, 0.1167, 0.08029, 0.08029, 0.1167, 0.05045, 0.1582, 0.02827, 0.2032, 0.01461, 0.25, 0.01, 0.2968, 0.01461, 0.3418, 0.02827, 0.3833, 0.05045, 0.4197, 0.08029, 0.4496, 0.1167, 0.4717, 0.1582, 0.4854, 0.2032, 0.49, 0.25, 0.4854, 0.2968, 0.4717, 0.3418, 0.4496, 0.3833, 0.4197, 0.4197, 0.3833, 0.4496, 0.3418, 0.4717, 0.0625, 0.5, 0.0625, 1.0, 0.03125, 1.0, 0.03125, 0.5, 0.03125, 0.5, 0.03125, 1.0, 0.0, 1.0, 0.0, 0.5, 0.75, 0.49, 0.7968, 0.4854, 0.8418, 0.4717, 0.8833, 0.4496, 0.9197, 0.4197, 0.9496, 0.3833, 0.9717, 0.3418, 0.9854, 0.2968, 0.99, 0.25, 0.9854, 0.2032, 0.9717, 0.1582, 0.9496, 0.1167, 0.9197, 0.08029, 0.8833, 0.05045, 0.8418, 0.02827, 0.7968, 0.01461, 0.75, 0.01, 0.7032, 0.01461, 0.6582, 0.02827, 0.6167, 0.05045, 0.5803, 0.08029, 0.5504, 0.1167, 0.5283, 0.1582, 0.5146, 0.2032, 0.51, 0.25, 0.5146, 0.2968, 0.5283, 0.3418, 0.5504, 0.3833, 0.5803, 0.4197, 0.6167, 0.4496, 0.6582, 0.4717, 0.7032, 0.4854])
me_cylinder_003.update()
me_cylinder_004 = bpy.data.meshes.new('Cylinder.004')
me_cylinder_004.from_pydata([(0.0, 0.0075, -0.0015), (0.0, 0.0075, 0.0015), (0.001463, 0.007356, -0.0015), (0.001463, 0.007356, 0.0015), (0.00287, 0.006929, -0.0015), (0.00287, 0.006929, 0.0015), (0.004167, 0.006236, -0.0015), (0.004167, 0.006236, 0.0015), (0.005303, 0.005303, -0.0015), (0.005303, 0.005303, 0.0015), (0.006236, 0.004167, -0.0015), (0.006236, 0.004167, 0.0015), (0.006929, 0.00287, -0.0015), (0.006929, 0.00287, 0.0015), (0.007356, 0.001463, -0.0015), (0.007356, 0.001463, 0.0015), (0.0075, 0.0, -0.0015), (0.0075, 0.0, 0.0015), (0.007356, -0.001463, -0.0015), (0.007356, -0.001463, 0.0015), (0.006929, -0.00287, -0.0015), (0.006929, -0.00287, 0.0015), (0.006236, -0.004167, -0.0015), (0.006236, -0.004167, 0.0015), (0.005303, -0.005303, -0.0015), (0.005303, -0.005303, 0.0015), (0.004167, -0.006236, -0.0015), (0.004167, -0.006236, 0.0015), (0.00287, -0.006929, -0.0015), (0.00287, -0.006929, 0.0015), (0.001463, -0.007356, -0.0015), (0.001463, -0.007356, 0.0015), (0.0, -0.0075, -0.0015), (0.0, -0.0075, 0.0015), (-0.001463, -0.007356, -0.0015), (-0.001463, -0.007356, 0.0015), (-0.00287, -0.006929, -0.0015), (-0.00287, -0.006929, 0.0015), (-0.004167, -0.006236, -0.0015), (-0.004167, -0.006236, 0.0015), (-0.005303, -0.005303, -0.0015), (-0.005303, -0.005303, 0.0015), (-0.006236, -0.004167, -0.0015), (-0.006236, -0.004167, 0.0015), (-0.006929, -0.00287, -0.0015), (-0.006929, -0.00287, 0.0015), (-0.007356, -0.001463, -0.0015), (-0.007356, -0.001463, 0.0015), (-0.0075, 0.0, -0.0015), (-0.0075, 0.0, 0.0015), (-0.007356, 0.001463, -0.0015), (-0.007356, 0.001463, 0.0015), (-0.006929, 0.00287, -0.0015), (-0.006929, 0.00287, 0.0015), (-0.006236, 0.004167, -0.0015), (-0.006236, 0.004167, 0.0015), (-0.005303, 0.005303, -0.0015), (-0.005303, 0.005303, 0.0015), (-0.004167, 0.006236, -0.0015), (-0.004167, 0.006236, 0.0015), (-0.00287, 0.006929, -0.0015), (-0.00287, 0.006929, 0.0015), (-0.001463, 0.007356, -0.0015), (-0.001463, 0.007356, 0.0015)], [], [(0, 1, 3, 2), (2, 3, 5, 4), (4, 5, 7, 6), (6, 7, 9, 8), (8, 9, 11, 10), (10, 11, 13, 12), (12, 13, 15, 14), (14, 15, 17, 16), (16, 17, 19, 18), (18, 19, 21, 20), (20, 21, 23, 22), (22, 23, 25, 24), (24, 25, 27, 26), (26, 27, 29, 28), (28, 29, 31, 30), (30, 31, 33, 32), (32, 33, 35, 34), (34, 35, 37, 36), (36, 37, 39, 38), (38, 39, 41, 40), (40, 41, 43, 42), (42, 43, 45, 44), (44, 45, 47, 46), (46, 47, 49, 48), (48, 49, 51, 50), (50, 51, 53, 52), (52, 53, 55, 54), (54, 55, 57, 56), (56, 57, 59, 58), (58, 59, 61, 60), (3, 1, 63, 61, 59, 57, 55, 53, 51, 49, 47, 45, 43, 41, 39, 37, 35, 33, 31, 29, 27, 25, 23, 21, 19, 17, 15, 13, 11, 9, 7, 5), (60, 61, 63, 62), (62, 63, 1, 0), (0, 2, 4, 6, 8, 10, 12, 14, 16, 18, 20, 22, 24, 26, 28, 30, 32, 34, 36, 38, 40, 42, 44, 46, 48, 50, 52, 54, 56, 58, 60, 62)])
_uv = me_cylinder_004.uv_layers.new(name='UVMap')
_uv.uv.foreach_set('vector', [1.0, 0.5, 1.0, 1.0, 0.9688, 1.0, 0.9688, 0.5, 0.9688, 0.5, 0.9688, 1.0, 0.9375, 1.0, 0.9375, 0.5, 0.9375, 0.5, 0.9375, 1.0, 0.9062, 1.0, 0.9062, 0.5, 0.9062, 0.5, 0.9062, 1.0, 0.875, 1.0, 0.875, 0.5, 0.875, 0.5, 0.875, 1.0, 0.8438, 1.0, 0.8438, 0.5, 0.8438, 0.5, 0.8438, 1.0, 0.8125, 1.0, 0.8125, 0.5, 0.8125, 0.5, 0.8125, 1.0, 0.7812, 1.0, 0.7812, 0.5, 0.7812, 0.5, 0.7812, 1.0, 0.75, 1.0, 0.75, 0.5, 0.75, 0.5, 0.75, 1.0, 0.7188, 1.0, 0.7188, 0.5, 0.7188, 0.5, 0.7188, 1.0, 0.6875, 1.0, 0.6875, 0.5, 0.6875, 0.5, 0.6875, 1.0, 0.6562, 1.0, 0.6562, 0.5, 0.6562, 0.5, 0.6562, 1.0, 0.625, 1.0, 0.625, 0.5, 0.625, 0.5, 0.625, 1.0, 0.5938, 1.0, 0.5938, 0.5, 0.5938, 0.5, 0.5938, 1.0, 0.5625, 1.0, 0.5625, 0.5, 0.5625, 0.5, 0.5625, 1.0, 0.5312, 1.0, 0.5312, 0.5, 0.5312, 0.5, 0.5312, 1.0, 0.5, 1.0, 0.5, 0.5, 0.5, 0.5, 0.5, 1.0, 0.4688, 1.0, 0.4688, 0.5, 0.4688, 0.5, 0.4688, 1.0, 0.4375, 1.0, 0.4375, 0.5, 0.4375, 0.5, 0.4375, 1.0, 0.4062, 1.0, 0.4062, 0.5, 0.4062, 0.5, 0.4062, 1.0, 0.375, 1.0, 0.375, 0.5, 0.375, 0.5, 0.375, 1.0, 0.3438, 1.0, 0.3438, 0.5, 0.3438, 0.5, 0.3438, 1.0, 0.3125, 1.0, 0.3125, 0.5, 0.3125, 0.5, 0.3125, 1.0, 0.2812, 1.0, 0.2812, 0.5, 0.2812, 0.5, 0.2812, 1.0, 0.25, 1.0, 0.25, 0.5, 0.25, 0.5, 0.25, 1.0, 0.2188, 1.0, 0.2188, 0.5, 0.2188, 0.5, 0.2188, 1.0, 0.1875, 1.0, 0.1875, 0.5, 0.1875, 0.5, 0.1875, 1.0, 0.1562, 1.0, 0.1562, 0.5, 0.1562, 0.5, 0.1562, 1.0, 0.125, 1.0, 0.125, 0.5, 0.125, 0.5, 0.125, 1.0, 0.09375, 1.0, 0.09375, 0.5, 0.09375, 0.5, 0.09375, 1.0, 0.0625, 1.0, 0.0625, 0.5, 0.2968, 0.4854, 0.25, 0.49, 0.2032, 0.4854, 0.1582, 0.4717, 0.1167, 0.4496, 0.08029, 0.4197, 0.05045, 0.3833, 0.02827, 0.3418, 0.01461, 0.2968, 0.01, 0.25, 0.01461, 0.2032, 0.02827, 0.1582, 0.05045, 0.1167, 0.08029, 0.08029, 0.1167, 0.05045, 0.1582, 0.02827, 0.2032, 0.01461, 0.25, 0.01, 0.2968, 0.01461, 0.3418, 0.02827, 0.3833, 0.05045, 0.4197, 0.08029, 0.4496, 0.1167, 0.4717, 0.1582, 0.4854, 0.2032, 0.49, 0.25, 0.4854, 0.2968, 0.4717, 0.3418, 0.4496, 0.3833, 0.4197, 0.4197, 0.3833, 0.4496, 0.3418, 0.4717, 0.0625, 0.5, 0.0625, 1.0, 0.03125, 1.0, 0.03125, 0.5, 0.03125, 0.5, 0.03125, 1.0, 0.0, 1.0, 0.0, 0.5, 0.75, 0.49, 0.7968, 0.4854, 0.8418, 0.4717, 0.8833, 0.4496, 0.9197, 0.4197, 0.9496, 0.3833, 0.9717, 0.3418, 0.9854, 0.2968, 0.99, 0.25, 0.9854, 0.2032, 0.9717, 0.1582, 0.9496, 0.1167, 0.9197, 0.08029, 0.8833, 0.05045, 0.8418, 0.02827, 0.7968, 0.01461, 0.75, 0.01, 0.7032, 0.01461, 0.6582, 0.02827, 0.6167, 0.05045, 0.5803, 0.08029, 0.5504, 0.1167, 0.5283, 0.1582, 0.5146, 0.2032, 0.51, 0.25, 0.5146, 0.2968, 0.5283, 0.3418, 0.5504, 0.3833, 0.5803, 0.4197, 0.6167, 0.4496, 0.6582, 0.4717, 0.7032, 0.4854])
me_cylinder_004.update()
me_cube_013 = bpy.data.meshes.new('Cube.013')
me_cube_013.from_pydata([(-0.001, -0.001, -0.001), (-0.001, -0.001, 0.001), (-0.001, 0.001, -0.001), (-0.001, 0.001, 0.001), (0.001, -0.001, -0.001), (0.001, -0.001, 0.001), (0.001, 0.001, -0.001), (0.001, 0.001, 0.001)], [], [(0, 1, 3, 2), (2, 3, 7, 6), (6, 7, 5, 4), (4, 5, 1, 0), (2, 6, 4, 0), (7, 3, 1, 5)])
_uv = me_cube_013.uv_layers.new(name='UVMap')
_uv.uv.foreach_set('vector', [0.375, 0.0, 0.625, 0.0, 0.625, 0.25, 0.375, 0.25, 0.375, 0.25, 0.625, 0.25, 0.625, 0.5, 0.375, 0.5, 0.375, 0.5, 0.625, 0.5, 0.625, 0.75, 0.375, 0.75, 0.375, 0.75, 0.625, 0.75, 0.625, 1.0, 0.375, 1.0, 0.125, 0.5, 0.375, 0.5, 0.375, 0.75, 0.125, 0.75, 0.625, 0.5, 0.875, 0.5, 0.875, 0.75, 0.625, 0.75])
me_cube_013.update()
me_cube_014 = bpy.data.meshes.new('Cube.014')
me_cube_014.from_pydata([(-0.034, -0.034, -0.034), (-0.034, -0.034, 0.034), (-0.034, 0.034, -0.034), (-0.034, 0.034, 0.034), (0.034, -0.034, -0.034), (0.034, -0.034, 0.034), (0.034, 0.034, -0.034), (0.034, 0.034, 0.034)], [], [(0, 1, 3, 2), (2, 3, 7, 6), (6, 7, 5, 4), (4, 5, 1, 0), (2, 6, 4, 0), (7, 3, 1, 5)])
_uv = me_cube_014.uv_layers.new(name='UVMap')
_uv.uv.foreach_set('vector', [0.375, 0.0, 0.625, 0.0, 0.625, 0.25, 0.375, 0.25, 0.375, 0.25, 0.625, 0.25, 0.625, 0.5, 0.375, 0.5, 0.375, 0.5, 0.625, 0.5, 0.625, 0.75, 0.375, 0.75, 0.375, 0.75, 0.625, 0.75, 0.625, 1.0, 0.375, 1.0, 0.125, 0.5, 0.375, 0.5, 0.375, 0.75, 0.125, 0.75, 0.625, 0.5, 0.875, 0.5, 0.875, 0.75, 0.625, 0.75])
me_cube_014.update()
me_cube_012 = bpy.data.meshes.new('Cube.012')
me_cube_012.from_pydata([(-0.034, -0.034, -0.034), (-0.034, -0.034, 0.034), (-0.034, 0.034, -0.034), (-0.034, 0.034, 0.034), (0.034, -0.034, -0.034), (0.034, -0.034, 0.034), (0.034, 0.034, -0.034), (0.034, 0.034, 0.034)], [], [(0, 1, 3, 2), (2, 3, 7, 6), (6, 7, 5, 4), (4, 5, 1, 0), (2, 6, 4, 0), (7, 3, 1, 5)])
_uv = me_cube_012.uv_layers.new(name='UVMap')
_uv.uv.foreach_set('vector', [0.375, 0.0, 0.625, 0.0, 0.625, 0.25, 0.375, 0.25, 0.375, 0.25, 0.625, 0.25, 0.625, 0.5, 0.375, 0.5, 0.375, 0.5, 0.625, 0.5, 0.625, 0.75, 0.375, 0.75, 0.375, 0.75, 0.625, 0.75, 0.625, 1.0, 0.375, 1.0, 0.125, 0.5, 0.375, 0.5, 0.375, 0.75, 0.125, 0.75, 0.625, 0.5, 0.875, 0.5, 0.875, 0.75, 0.625, 0.75])
me_cube_012.update()
me_cylinder_007 = bpy.data.meshes.new('Cylinder.007')
me_cylinder_007.from_pydata([(0.0, 0.0075, -0.0015), (0.0, 0.0075, 0.0015), (0.001463, 0.007356, -0.0015), (0.001463, 0.007356, 0.0015), (0.00287, 0.006929, -0.0015), (0.00287, 0.006929, 0.0015), (0.004167, 0.006236, -0.0015), (0.004167, 0.006236, 0.0015), (0.005303, 0.005303, -0.0015), (0.005303, 0.005303, 0.0015), (0.006236, 0.004167, -0.0015), (0.006236, 0.004167, 0.0015), (0.006929, 0.00287, -0.0015), (0.006929, 0.00287, 0.0015), (0.007356, 0.001463, -0.0015), (0.007356, 0.001463, 0.0015), (0.0075, 0.0, -0.0015), (0.0075, 0.0, 0.0015), (0.007356, -0.001463, -0.0015), (0.007356, -0.001463, 0.0015), (0.006929, -0.00287, -0.0015), (0.006929, -0.00287, 0.0015), (0.006236, -0.004167, -0.0015), (0.006236, -0.004167, 0.0015), (0.005303, -0.005303, -0.0015), (0.005303, -0.005303, 0.0015), (0.004167, -0.006236, -0.0015), (0.004167, -0.006236, 0.0015), (0.00287, -0.006929, -0.0015), (0.00287, -0.006929, 0.0015), (0.001463, -0.007356, -0.0015), (0.001463, -0.007356, 0.0015), (0.0, -0.0075, -0.0015), (0.0, -0.0075, 0.0015), (-0.001463, -0.007356, -0.0015), (-0.001463, -0.007356, 0.0015), (-0.00287, -0.006929, -0.0015), (-0.00287, -0.006929, 0.0015), (-0.004167, -0.006236, -0.0015), (-0.004167, -0.006236, 0.0015), (-0.005303, -0.005303, -0.0015), (-0.005303, -0.005303, 0.0015), (-0.006236, -0.004167, -0.0015), (-0.006236, -0.004167, 0.0015), (-0.006929, -0.00287, -0.0015), (-0.006929, -0.00287, 0.0015), (-0.007356, -0.001463, -0.0015), (-0.007356, -0.001463, 0.0015), (-0.0075, 0.0, -0.0015), (-0.0075, 0.0, 0.0015), (-0.007356, 0.001463, -0.0015), (-0.007356, 0.001463, 0.0015), (-0.006929, 0.00287, -0.0015), (-0.006929, 0.00287, 0.0015), (-0.006236, 0.004167, -0.0015), (-0.006236, 0.004167, 0.0015), (-0.005303, 0.005303, -0.0015), (-0.005303, 0.005303, 0.0015), (-0.004167, 0.006236, -0.0015), (-0.004167, 0.006236, 0.0015), (-0.00287, 0.006929, -0.0015), (-0.00287, 0.006929, 0.0015), (-0.001463, 0.007356, -0.0015), (-0.001463, 0.007356, 0.0015)], [], [(0, 1, 3, 2), (2, 3, 5, 4), (4, 5, 7, 6), (6, 7, 9, 8), (8, 9, 11, 10), (10, 11, 13, 12), (12, 13, 15, 14), (14, 15, 17, 16), (16, 17, 19, 18), (18, 19, 21, 20), (20, 21, 23, 22), (22, 23, 25, 24), (24, 25, 27, 26), (26, 27, 29, 28), (28, 29, 31, 30), (30, 31, 33, 32), (32, 33, 35, 34), (34, 35, 37, 36), (36, 37, 39, 38), (38, 39, 41, 40), (40, 41, 43, 42), (42, 43, 45, 44), (44, 45, 47, 46), (46, 47, 49, 48), (48, 49, 51, 50), (50, 51, 53, 52), (52, 53, 55, 54), (54, 55, 57, 56), (56, 57, 59, 58), (58, 59, 61, 60), (3, 1, 63, 61, 59, 57, 55, 53, 51, 49, 47, 45, 43, 41, 39, 37, 35, 33, 31, 29, 27, 25, 23, 21, 19, 17, 15, 13, 11, 9, 7, 5), (60, 61, 63, 62), (62, 63, 1, 0), (0, 2, 4, 6, 8, 10, 12, 14, 16, 18, 20, 22, 24, 26, 28, 30, 32, 34, 36, 38, 40, 42, 44, 46, 48, 50, 52, 54, 56, 58, 60, 62)])
_uv = me_cylinder_007.uv_layers.new(name='UVMap')
_uv.uv.foreach_set('vector', [1.0, 0.5, 1.0, 1.0, 0.9688, 1.0, 0.9688, 0.5, 0.9688, 0.5, 0.9688, 1.0, 0.9375, 1.0, 0.9375, 0.5, 0.9375, 0.5, 0.9375, 1.0, 0.9062, 1.0, 0.9062, 0.5, 0.9062, 0.5, 0.9062, 1.0, 0.875, 1.0, 0.875, 0.5, 0.875, 0.5, 0.875, 1.0, 0.8438, 1.0, 0.8438, 0.5, 0.8438, 0.5, 0.8438, 1.0, 0.8125, 1.0, 0.8125, 0.5, 0.8125, 0.5, 0.8125, 1.0, 0.7812, 1.0, 0.7812, 0.5, 0.7812, 0.5, 0.7812, 1.0, 0.75, 1.0, 0.75, 0.5, 0.75, 0.5, 0.75, 1.0, 0.7188, 1.0, 0.7188, 0.5, 0.7188, 0.5, 0.7188, 1.0, 0.6875, 1.0, 0.6875, 0.5, 0.6875, 0.5, 0.6875, 1.0, 0.6562, 1.0, 0.6562, 0.5, 0.6562, 0.5, 0.6562, 1.0, 0.625, 1.0, 0.625, 0.5, 0.625, 0.5, 0.625, 1.0, 0.5938, 1.0, 0.5938, 0.5, 0.5938, 0.5, 0.5938, 1.0, 0.5625, 1.0, 0.5625, 0.5, 0.5625, 0.5, 0.5625, 1.0, 0.5312, 1.0, 0.5312, 0.5, 0.5312, 0.5, 0.5312, 1.0, 0.5, 1.0, 0.5, 0.5, 0.5, 0.5, 0.5, 1.0, 0.4688, 1.0, 0.4688, 0.5, 0.4688, 0.5, 0.4688, 1.0, 0.4375, 1.0, 0.4375, 0.5, 0.4375, 0.5, 0.4375, 1.0, 0.4062, 1.0, 0.4062, 0.5, 0.4062, 0.5, 0.4062, 1.0, 0.375, 1.0, 0.375, 0.5, 0.375, 0.5, 0.375, 1.0, 0.3438, 1.0, 0.3438, 0.5, 0.3438, 0.5, 0.3438, 1.0, 0.3125, 1.0, 0.3125, 0.5, 0.3125, 0.5, 0.3125, 1.0, 0.2812, 1.0, 0.2812, 0.5, 0.2812, 0.5, 0.2812, 1.0, 0.25, 1.0, 0.25, 0.5, 0.25, 0.5, 0.25, 1.0, 0.2188, 1.0, 0.2188, 0.5, 0.2188, 0.5, 0.2188, 1.0, 0.1875, 1.0, 0.1875, 0.5, 0.1875, 0.5, 0.1875, 1.0, 0.1562, 1.0, 0.1562, 0.5, 0.1562, 0.5, 0.1562, 1.0, 0.125, 1.0, 0.125, 0.5, 0.125, 0.5, 0.125, 1.0, 0.09375, 1.0, 0.09375, 0.5, 0.09375, 0.5, 0.09375, 1.0, 0.0625, 1.0, 0.0625, 0.5, 0.2968, 0.4854, 0.25, 0.49, 0.2032, 0.4854, 0.1582, 0.4717, 0.1167, 0.4496, 0.08029, 0.4197, 0.05045, 0.3833, 0.02827, 0.3418, 0.01461, 0.2968, 0.01, 0.25, 0.01461, 0.2032, 0.02827, 0.1582, 0.05045, 0.1167, 0.08029, 0.08029, 0.1167, 0.05045, 0.1582, 0.02827, 0.2032, 0.01461, 0.25, 0.01, 0.2968, 0.01461, 0.3418, 0.02827, 0.3833, 0.05045, 0.4197, 0.08029, 0.4496, 0.1167, 0.4717, 0.1582, 0.4854, 0.2032, 0.49, 0.25, 0.4854, 0.2968, 0.4717, 0.3418, 0.4496, 0.3833, 0.4197, 0.4197, 0.3833, 0.4496, 0.3418, 0.4717, 0.0625, 0.5, 0.0625, 1.0, 0.03125, 1.0, 0.03125, 0.5, 0.03125, 0.5, 0.03125, 1.0, 0.0, 1.0, 0.0, 0.5, 0.75, 0.49, 0.7968, 0.4854, 0.8418, 0.4717, 0.8833, 0.4496, 0.9197, 0.4197, 0.9496, 0.3833, 0.9717, 0.3418, 0.9854, 0.2968, 0.99, 0.25, 0.9854, 0.2032, 0.9717, 0.1582, 0.9496, 0.1167, 0.9197, 0.08029, 0.8833, 0.05045, 0.8418, 0.02827, 0.7968, 0.01461, 0.75, 0.01, 0.7032, 0.01461, 0.6582, 0.02827, 0.6167, 0.05045, 0.5803, 0.08029, 0.5504, 0.1167, 0.5283, 0.1582, 0.5146, 0.2032, 0.51, 0.25, 0.5146, 0.2968, 0.5283, 0.3418, 0.5504, 0.3833, 0.5803, 0.4197, 0.6167, 0.4496, 0.6582, 0.4717, 0.7032, 0.4854])
me_cylinder_007.update()
me_cylinder_008 = bpy.data.meshes.new('Cylinder.008')
me_cylinder_008.from_pydata([(0.0, 0.0075, -0.0015), (0.0, 0.0075, 0.0015), (0.001463, 0.007356, -0.0015), (0.001463, 0.007356, 0.0015), (0.00287, 0.006929, -0.0015), (0.00287, 0.006929, 0.0015), (0.004167, 0.006236, -0.0015), (0.004167, 0.006236, 0.0015), (0.005303, 0.005303, -0.0015), (0.005303, 0.005303, 0.0015), (0.006236, 0.004167, -0.0015), (0.006236, 0.004167, 0.0015), (0.006929, 0.00287, -0.0015), (0.006929, 0.00287, 0.0015), (0.007356, 0.001463, -0.0015), (0.007356, 0.001463, 0.0015), (0.0075, 0.0, -0.0015), (0.0075, 0.0, 0.0015), (0.007356, -0.001463, -0.0015), (0.007356, -0.001463, 0.0015), (0.006929, -0.00287, -0.0015), (0.006929, -0.00287, 0.0015), (0.006236, -0.004167, -0.0015), (0.006236, -0.004167, 0.0015), (0.005303, -0.005303, -0.0015), (0.005303, -0.005303, 0.0015), (0.004167, -0.006236, -0.0015), (0.004167, -0.006236, 0.0015), (0.00287, -0.006929, -0.0015), (0.00287, -0.006929, 0.0015), (0.001463, -0.007356, -0.0015), (0.001463, -0.007356, 0.0015), (0.0, -0.0075, -0.0015), (0.0, -0.0075, 0.0015), (-0.001463, -0.007356, -0.0015), (-0.001463, -0.007356, 0.0015), (-0.00287, -0.006929, -0.0015), (-0.00287, -0.006929, 0.0015), (-0.004167, -0.006236, -0.0015), (-0.004167, -0.006236, 0.0015), (-0.005303, -0.005303, -0.0015), (-0.005303, -0.005303, 0.0015), (-0.006236, -0.004167, -0.0015), (-0.006236, -0.004167, 0.0015), (-0.006929, -0.00287, -0.0015), (-0.006929, -0.00287, 0.0015), (-0.007356, -0.001463, -0.0015), (-0.007356, -0.001463, 0.0015), (-0.0075, 0.0, -0.0015), (-0.0075, 0.0, 0.0015), (-0.007356, 0.001463, -0.0015), (-0.007356, 0.001463, 0.0015), (-0.006929, 0.00287, -0.0015), (-0.006929, 0.00287, 0.0015), (-0.006236, 0.004167, -0.0015), (-0.006236, 0.004167, 0.0015), (-0.005303, 0.005303, -0.0015), (-0.005303, 0.005303, 0.0015), (-0.004167, 0.006236, -0.0015), (-0.004167, 0.006236, 0.0015), (-0.00287, 0.006929, -0.0015), (-0.00287, 0.006929, 0.0015), (-0.001463, 0.007356, -0.0015), (-0.001463, 0.007356, 0.0015)], [], [(0, 1, 3, 2), (2, 3, 5, 4), (4, 5, 7, 6), (6, 7, 9, 8), (8, 9, 11, 10), (10, 11, 13, 12), (12, 13, 15, 14), (14, 15, 17, 16), (16, 17, 19, 18), (18, 19, 21, 20), (20, 21, 23, 22), (22, 23, 25, 24), (24, 25, 27, 26), (26, 27, 29, 28), (28, 29, 31, 30), (30, 31, 33, 32), (32, 33, 35, 34), (34, 35, 37, 36), (36, 37, 39, 38), (38, 39, 41, 40), (40, 41, 43, 42), (42, 43, 45, 44), (44, 45, 47, 46), (46, 47, 49, 48), (48, 49, 51, 50), (50, 51, 53, 52), (52, 53, 55, 54), (54, 55, 57, 56), (56, 57, 59, 58), (58, 59, 61, 60), (3, 1, 63, 61, 59, 57, 55, 53, 51, 49, 47, 45, 43, 41, 39, 37, 35, 33, 31, 29, 27, 25, 23, 21, 19, 17, 15, 13, 11, 9, 7, 5), (60, 61, 63, 62), (62, 63, 1, 0), (0, 2, 4, 6, 8, 10, 12, 14, 16, 18, 20, 22, 24, 26, 28, 30, 32, 34, 36, 38, 40, 42, 44, 46, 48, 50, 52, 54, 56, 58, 60, 62)])
_uv = me_cylinder_008.uv_layers.new(name='UVMap')
_uv.uv.foreach_set('vector', [1.0, 0.5, 1.0, 1.0, 0.9688, 1.0, 0.9688, 0.5, 0.9688, 0.5, 0.9688, 1.0, 0.9375, 1.0, 0.9375, 0.5, 0.9375, 0.5, 0.9375, 1.0, 0.9062, 1.0, 0.9062, 0.5, 0.9062, 0.5, 0.9062, 1.0, 0.875, 1.0, 0.875, 0.5, 0.875, 0.5, 0.875, 1.0, 0.8438, 1.0, 0.8438, 0.5, 0.8438, 0.5, 0.8438, 1.0, 0.8125, 1.0, 0.8125, 0.5, 0.8125, 0.5, 0.8125, 1.0, 0.7812, 1.0, 0.7812, 0.5, 0.7812, 0.5, 0.7812, 1.0, 0.75, 1.0, 0.75, 0.5, 0.75, 0.5, 0.75, 1.0, 0.7188, 1.0, 0.7188, 0.5, 0.7188, 0.5, 0.7188, 1.0, 0.6875, 1.0, 0.6875, 0.5, 0.6875, 0.5, 0.6875, 1.0, 0.6562, 1.0, 0.6562, 0.5, 0.6562, 0.5, 0.6562, 1.0, 0.625, 1.0, 0.625, 0.5, 0.625, 0.5, 0.625, 1.0, 0.5938, 1.0, 0.5938, 0.5, 0.5938, 0.5, 0.5938, 1.0, 0.5625, 1.0, 0.5625, 0.5, 0.5625, 0.5, 0.5625, 1.0, 0.5312, 1.0, 0.5312, 0.5, 0.5312, 0.5, 0.5312, 1.0, 0.5, 1.0, 0.5, 0.5, 0.5, 0.5, 0.5, 1.0, 0.4688, 1.0, 0.4688, 0.5, 0.4688, 0.5, 0.4688, 1.0, 0.4375, 1.0, 0.4375, 0.5, 0.4375, 0.5, 0.4375, 1.0, 0.4062, 1.0, 0.4062, 0.5, 0.4062, 0.5, 0.4062, 1.0, 0.375, 1.0, 0.375, 0.5, 0.375, 0.5, 0.375, 1.0, 0.3438, 1.0, 0.3438, 0.5, 0.3438, 0.5, 0.3438, 1.0, 0.3125, 1.0, 0.3125, 0.5, 0.3125, 0.5, 0.3125, 1.0, 0.2812, 1.0, 0.2812, 0.5, 0.2812, 0.5, 0.2812, 1.0, 0.25, 1.0, 0.25, 0.5, 0.25, 0.5, 0.25, 1.0, 0.2188, 1.0, 0.2188, 0.5, 0.2188, 0.5, 0.2188, 1.0, 0.1875, 1.0, 0.1875, 0.5, 0.1875, 0.5, 0.1875, 1.0, 0.1562, 1.0, 0.1562, 0.5, 0.1562, 0.5, 0.1562, 1.0, 0.125, 1.0, 0.125, 0.5, 0.125, 0.5, 0.125, 1.0, 0.09375, 1.0, 0.09375, 0.5, 0.09375, 0.5, 0.09375, 1.0, 0.0625, 1.0, 0.0625, 0.5, 0.2968, 0.4854, 0.25, 0.49, 0.2032, 0.4854, 0.1582, 0.4717, 0.1167, 0.4496, 0.08029, 0.4197, 0.05045, 0.3833, 0.02827, 0.3418, 0.01461, 0.2968, 0.01, 0.25, 0.01461, 0.2032, 0.02827, 0.1582, 0.05045, 0.1167, 0.08029, 0.08029, 0.1167, 0.05045, 0.1582, 0.02827, 0.2032, 0.01461, 0.25, 0.01, 0.2968, 0.01461, 0.3418, 0.02827, 0.3833, 0.05045, 0.4197, 0.08029, 0.4496, 0.1167, 0.4717, 0.1582, 0.4854, 0.2032, 0.49, 0.25, 0.4854, 0.2968, 0.4717, 0.3418, 0.4496, 0.3833, 0.4197, 0.4197, 0.3833, 0.4496, 0.3418, 0.4717, 0.0625, 0.5, 0.0625, 1.0, 0.03125, 1.0, 0.03125, 0.5, 0.03125, 0.5, 0.03125, 1.0, 0.0, 1.0, 0.0, 0.5, 0.75, 0.49, 0.7968, 0.4854, 0.8418, 0.4717, 0.8833, 0.4496, 0.9197, 0.4197, 0.9496, 0.3833, 0.9717, 0.3418, 0.9854, 0.2968, 0.99, 0.25, 0.9854, 0.2032, 0.9717, 0.1582, 0.9496, 0.1167, 0.9197, 0.08029, 0.8833, 0.05045, 0.8418, 0.02827, 0.7968, 0.01461, 0.75, 0.01, 0.7032, 0.01461, 0.6582, 0.02827, 0.6167, 0.05045, 0.5803, 0.08029, 0.5504, 0.1167, 0.5283, 0.1582, 0.5146, 0.2032, 0.51, 0.25, 0.5146, 0.2968, 0.5283, 0.3418, 0.5504, 0.3833, 0.5803, 0.4197, 0.6167, 0.4496, 0.6582, 0.4717, 0.7032, 0.4854])
me_cylinder_008.update()
me_cube_002 = bpy.data.meshes.new('Cube.002')
me_cube_002.from_pydata([(-0.001, -0.001, -0.001), (-0.001, -0.001, 0.001), (-0.001, 0.001, -0.001), (-0.001, 0.001, 0.001), (0.001, -0.001, -0.001), (0.001, -0.001, 0.001), (0.001, 0.001, -0.001), (0.001, 0.001, 0.001)], [], [(0, 1, 3, 2), (2, 3, 7, 6), (6, 7, 5, 4), (4, 5, 1, 0), (2, 6, 4, 0), (7, 3, 1, 5)])
_uv = me_cube_002.uv_layers.new(name='UVMap')
_uv.uv.foreach_set('vector', [0.375, 0.0, 0.625, 0.0, 0.625, 0.25, 0.375, 0.25, 0.375, 0.25, 0.625, 0.25, 0.625, 0.5, 0.375, 0.5, 0.375, 0.5, 0.625, 0.5, 0.625, 0.75, 0.375, 0.75, 0.375, 0.75, 0.625, 0.75, 0.625, 1.0, 0.375, 1.0, 0.125, 0.5, 0.375, 0.5, 0.375, 0.75, 0.125, 0.75, 0.625, 0.5, 0.875, 0.5, 0.875, 0.75, 0.625, 0.75])
me_cube_002.update()
me_cube_008 = bpy.data.meshes.new('Cube.008')
me_cube_008.from_pydata([(-0.005, -0.005, -0.02573), (-0.005, -0.005, 0.005), (-0.005, 0.005, -0.02573), (-0.005, 0.005, 0.005), (0.005, -0.005, -0.02573), (0.005, -0.005, 0.005), (0.005, 0.005, -0.02573), (0.005, 0.005, 0.005)], [], [(0, 1, 3, 2), (2, 3, 7, 6), (6, 7, 5, 4), (4, 5, 1, 0), (2, 6, 4, 0), (7, 3, 1, 5)])
_uv = me_cube_008.uv_layers.new(name='UVMap')
_uv.uv.foreach_set('vector', [0.375, 0.0, 0.625, 0.0, 0.625, 0.25, 0.375, 0.25, 0.375, 0.25, 0.625, 0.25, 0.625, 0.5, 0.375, 0.5, 0.375, 0.5, 0.625, 0.5, 0.625, 0.75, 0.375, 0.75, 0.375, 0.75, 0.625, 0.75, 0.625, 1.0, 0.375, 1.0, 0.125, 0.5, 0.375, 0.5, 0.375, 0.75, 0.125, 0.75, 0.625, 0.5, 0.875, 0.5, 0.875, 0.75, 0.625, 0.75])
me_cube_008.update()
me_cube_010 = bpy.data.meshes.new('Cube.010')
me_cube_010.from_pydata([(-0.005, -0.005, -0.01293), (-0.005, -0.005, 0.005), (-0.005, 0.005, -0.01293), (-0.005, 0.005, 0.005), (0.025, -0.005, -0.01293), (0.025, -0.005, 0.005), (0.025, 0.005, -0.01293), (0.025, 0.005, 0.005)], [], [(0, 1, 3, 2), (2, 3, 7, 6), (6, 7, 5, 4), (4, 5, 1, 0), (2, 6, 4, 0), (7, 3, 1, 5)])
_uv = me_cube_010.uv_layers.new(name='UVMap')
_uv.uv.foreach_set('vector', [0.375, 0.0, 0.625, 0.0, 0.625, 0.25, 0.375, 0.25, 0.375, 0.25, 0.625, 0.25, 0.625, 0.5, 0.375, 0.5, 0.375, 0.5, 0.625, 0.5, 0.625, 0.75, 0.375, 0.75, 0.375, 0.75, 0.625, 0.75, 0.625, 1.0, 0.375, 1.0, 0.125, 0.5, 0.375, 0.5, 0.375, 0.75, 0.125, 0.75, 0.625, 0.5, 0.875, 0.5, 0.875, 0.75, 0.625, 0.75])
me_cube_010.update()
me_cube_015 = bpy.data.meshes.new('Cube.015')
me_cube_015.from_pydata([(-0.005, -0.005, -0.02573), (-0.005, -0.005, 0.005), (-0.005, 0.005, -0.02573), (-0.005, 0.005, 0.005), (0.005, -0.005, -0.02573), (0.005, -0.005, 0.005), (0.005, 0.005, -0.02573), (0.005, 0.005, 0.005)], [], [(0, 1, 3, 2), (2, 3, 7, 6), (6, 7, 5, 4), (4, 5, 1, 0), (2, 6, 4, 0), (7, 3, 1, 5)])
_uv = me_cube_015.uv_layers.new(name='UVMap')
_uv.uv.foreach_set('vector', [0.375, 0.0, 0.625, 0.0, 0.625, 0.25, 0.375, 0.25, 0.375, 0.25, 0.625, 0.25, 0.625, 0.5, 0.375, 0.5, 0.375, 0.5, 0.625, 0.5, 0.625, 0.75, 0.375, 0.75, 0.375, 0.75, 0.625, 0.75, 0.625, 1.0, 0.375, 1.0, 0.125, 0.5, 0.375, 0.5, 0.375, 0.75, 0.125, 0.75, 0.625, 0.5, 0.875, 0.5, 0.875, 0.75, 0.625, 0.75])
me_cube_015.update()

# ---- objects
ob_base = bpy.data.objects.new('Base', me_cube)
ob_monitor = bpy.data.objects.new('Monitor', me_cube_005)
ob_monitor_back_2 = bpy.data.objects.new('Monitor-Back-2', me_cube_006)
ob_monitor_back_1 = bpy.data.objects.new('Monitor-Back-1', me_cube_007)
ob_gopro_circle_1 = bpy.data.objects.new('Gopro-circle-1', me_cylinder_001)
ob_gopro_hole_1 = bpy.data.objects.new('Gopro-hole-1', me_cylinder_002)
ob_gopro_1 = bpy.data.objects.new('Gopro-1', me_cube_001)
ob_gopro_circle_1_001 = bpy.data.objects.new('Gopro-circle-1.001', me_cylinder_005)
ob_gopro_1_001 = bpy.data.objects.new('Gopro-1.001', me_cube_009)
ob_iphone_base_hole = bpy.data.objects.new('Iphone-base-hole', me_cube_004)
ob_monitor2 = bpy.data.objects.new('Monitor2', me_cube_003)
ob_iphone_base = bpy.data.objects.new('Iphone-base', me_cube_011)
ob_iphone_adapter_circle = bpy.data.objects.new('Iphone-adapter-circle', me_cylinder_003)
ob_iphone_adapter_circle_hole = bpy.data.objects.new('Iphone-adapter-circle-hole', me_cylinder_004)
ob_iphone_adapter_main = bpy.data.objects.new('Iphone-adapter-main', me_cube_013)
ob_iphone_base_hole_001 = bpy.data.objects.new('Iphone-base-hole.001', me_cube_014)
ob_iphone_base_hole_002 = bpy.data.objects.new('Iphone-base-hole.002', me_cube_012)
ob_iphone_adapter_circle_001 = bpy.data.objects.new('Iphone-adapter-circle.001', me_cylinder_007)
ob_iphone_adapter_circle_hole_001 = bpy.data.objects.new('Iphone-adapter-circle-hole.001', me_cylinder_008)
ob_iphone_adapter_main_001 = bpy.data.objects.new('Iphone-adapter-main.001', me_cube_002)
ob_cube = bpy.data.objects.new('Cube', me_cube_008)
ob_cube_001 = bpy.data.objects.new('Cube.001', me_cube_010)
ob_cube_002 = bpy.data.objects.new('Cube.002', me_cube_015)

# ---- transforms, parenting, visibility, modifiers, constraints
ob_base.location = (0.00267, 0.0, 0.0125)
ob_base.scale = (0.0165, 0.025, 0.0075)
ob_base.lock_rotations_4d = False
ob_base.empty_display_type = 'ARROWS'
ob_base.lineart.crease_threshold = 0.0
_m = ob_base.modifiers.new('Boolean.009', 'BOOLEAN')
_m.object = ob_gopro_1
_m.operation = 'UNION'
_m = ob_base.modifiers.new('Boolean', 'BOOLEAN')
_m.object = ob_gopro_1_001
_m.operation = 'UNION'
_m = ob_base.modifiers.new('Boolean.003', 'BOOLEAN')
_m.object = ob_monitor
_m = ob_base.modifiers.new('Boolean.006', 'BOOLEAN')
_m.object = ob_monitor2
_m = ob_base.modifiers.new('Boolean.008', 'BOOLEAN')
_m.object = ob_monitor_back_1
ob_monitor.location = (0.000751, -9.108e-05, -0.1679)
ob_monitor.scale = (0.00925, 0.4461, 0.1829)
ob_monitor.lock_rotations_4d = False
ob_monitor.empty_display_type = 'ARROWS'
ob_monitor.display_type = 'WIRE'
ob_monitor.lineart.crease_threshold = 0.0
ob_monitor_back_2.location = (0.02351, -9.108e-05, -0.2133)
ob_monitor_back_2.scale = (0.01351, 0.1885, 0.1374)
ob_monitor_back_2.lock_rotations_4d = False
ob_monitor_back_2.empty_display_type = 'ARROWS'
ob_monitor_back_2.display_type = 'WIRE'
ob_monitor_back_2.lineart.crease_threshold = 0.0
ob_monitor_back_1.location = (0.0235, 0.01562, -0.03058)
ob_monitor_back_1.scale = (0.3971, 5.083, 1.341)
ob_monitor_back_1.display_type = 'WIRE'
ob_gopro_circle_1.location = (0.02129, -0.002791, 0.02997)
ob_gopro_circle_1.rotation_euler = (1.571, 0.7854, 0.0)
ob_gopro_circle_1.scale = (1.0, 1.0, 0.9333)
ob_gopro_circle_1.display_type = 'WIRE'
ob_gopro_hole_1.location = (0.02129, 0.0, 0.02997)
ob_gopro_hole_1.rotation_euler = (1.571, 0.7854, 0.0)
ob_gopro_hole_1.scale = (0.36, 0.36, 10.0)
ob_gopro_hole_1.display_type = 'WIRE'
ob_gopro_1.location = (0.01351, -0.002791, 0.0222)
ob_gopro_1.rotation_euler = (0.0, 0.7854, 0.0)
ob_gopro_1.scale = (1.0, 0.1867, 1.467)
ob_gopro_1.display_type = 'WIRE'
_m = ob_gopro_1.modifiers.new('Boolean', 'BOOLEAN')
_m.object = ob_gopro_circle_1
_m.operation = 'UNION'
_m = ob_gopro_1.modifiers.new('Boolean.001', 'BOOLEAN')
_m.object = ob_gopro_hole_1
ob_gopro_circle_1_001.location = (0.02129, 0.003409, 0.02997)
ob_gopro_circle_1_001.rotation_euler = (1.571, 0.7854, 0.0)
ob_gopro_circle_1_001.scale = (1.0, 1.0, 0.9333)
ob_gopro_circle_1_001.display_type = 'WIRE'
ob_gopro_1_001.location = (0.01351, 0.003409, 0.0222)
ob_gopro_1_001.rotation_euler = (0.0, 0.7854, 0.0)
ob_gopro_1_001.scale = (1.0, 0.1867, 1.467)
ob_gopro_1_001.display_type = 'WIRE'
_m = ob_gopro_1_001.modifiers.new('Boolean', 'BOOLEAN')
_m.object = ob_gopro_circle_1_001
_m.operation = 'UNION'
_m = ob_gopro_1_001.modifiers.new('Boolean.001', 'BOOLEAN')
_m.object = ob_gopro_hole_1
ob_iphone_base_hole.location = (-0.03132, 0.0, 0.07419)
ob_iphone_base_hole.scale = (0.1088, 2.036, 0.9919)
ob_iphone_base_hole.display_type = 'WIRE'
ob_monitor2.location = (-0.0135, 0.03703, -0.195)
ob_monitor2.scale = (1.004, 81.8, 40.0)
ob_monitor2.display_type = 'WIRE'
ob_iphone_base.location = (-0.03132, 0.0, 0.07419)
ob_iphone_base.scale = (0.2206, 2.124, 1.08)
_m = ob_iphone_base.modifiers.new('Boolean', 'BOOLEAN')
_m.object = ob_iphone_base_hole
_m = ob_iphone_base.modifiers.new('Boolean.001', 'BOOLEAN')
_m.object = ob_iphone_base_hole_001
_m = ob_iphone_base.modifiers.new('Boolean.002', 'BOOLEAN')
_m.object = ob_iphone_base_hole_002
_m = ob_iphone_base.modifiers.new('Boolean.003', 'BOOLEAN')
_m.object = ob_iphone_adapter_main
_m.operation = 'UNION'
_m = ob_iphone_base.modifiers.new('Boolean.004', 'BOOLEAN')
_m.object = ob_iphone_adapter_circle
_m.operation = 'UNION'
_m = ob_iphone_base.modifiers.new('Boolean.005', 'BOOLEAN')
_m.object = ob_iphone_adapter_circle_hole
_m = ob_iphone_base.modifiers.new('Boolean.006', 'BOOLEAN')
_m.object = ob_iphone_adapter_main_001
_m.operation = 'UNION'
_m = ob_iphone_base.modifiers.new('Boolean.007', 'BOOLEAN')
_m.object = ob_iphone_adapter_circle_001
_m.operation = 'UNION'
_m = ob_iphone_base.modifiers.new('Boolean.008', 'BOOLEAN')
_m.object = ob_iphone_adapter_circle_hole_001
_m = ob_iphone_base.modifiers.new('Boolean.009', 'BOOLEAN')
_m.object = ob_cube
_m.operation = 'UNION'
_m = ob_iphone_base.modifiers.new('Boolean.010', 'BOOLEAN')
_m.object = ob_cube_001
_m = ob_iphone_base.modifiers.new('Boolean.011', 'BOOLEAN')
_m.object = ob_cube_002
ob_iphone_adapter_circle.location = (-0.03132, -0.04969, 0.02997)
ob_iphone_adapter_circle.rotation_euler = (1.571, 0.7854, 0.0)
ob_iphone_adapter_circle.scale = (1.0, 1.0, 1.133)
ob_iphone_adapter_circle.display_type = 'WIRE'
ob_iphone_adapter_circle_hole.location = (-0.03132, -0.04969, 0.02997)
ob_iphone_adapter_circle_hole.rotation_euler = (1.571, 0.7854, 0.0)
ob_iphone_adapter_circle_hole.scale = (0.36, 0.36, 2.0)
ob_iphone_adapter_circle_hole.display_type = 'WIRE'
ob_iphone_adapter_main.location = (-0.03132, -0.04969, 0.03371)
ob_iphone_adapter_main.scale = (7.5, 1.7, 3.75)
ob_iphone_adapter_main.display_type = 'WIRE'
ob_iphone_base_hole_001.location = (-0.03132, 0.0, 0.07819)
ob_iphone_base_hole_001.scale = (0.2647, 1.889, 0.9919)
ob_iphone_base_hole_001.display_type = 'WIRE'
ob_iphone_base_hole_002.location = (-0.03132, 0.0, 0.07419)
ob_iphone_base_hole_002.scale = (0.02941, 2.036, 1.021)
ob_iphone_base_hole_002.display_type = 'WIRE'
ob_iphone_adapter_circle_001.location = (-0.03132, 0.05031, 0.02997)
ob_iphone_adapter_circle_001.rotation_euler = (1.571, 0.7854, 0.0)
ob_iphone_adapter_circle_001.scale = (1.0, 1.0, 1.133)
ob_iphone_adapter_circle_001.display_type = 'WIRE'
ob_iphone_adapter_circle_hole_001.location = (-0.03132, 0.05031, 0.02997)
ob_iphone_adapter_circle_hole_001.rotation_euler = (1.571, 0.7854, 0.0)
ob_iphone_adapter_circle_hole_001.scale = (0.36, 0.36, 2.0)
ob_iphone_adapter_circle_hole_001.display_type = 'WIRE'
ob_iphone_adapter_main_001.location = (-0.03132, 0.05031, 0.03371)
ob_iphone_adapter_main_001.scale = (7.5, 1.7, 3.75)
ob_iphone_adapter_main_001.display_type = 'WIRE'
ob_cube.location = (-0.03132, -0.07521, 0.05548)
ob_cube.scale = (1.5, 0.6, 0.7)
ob_cube.display_type = 'WIRE'
ob_cube_001.location = (-0.03132, -0.07371, 0.05298)
ob_cube_001.scale = (0.3033, 0.29, 1.227)
ob_cube_001.display_type = 'WIRE'
ob_cube_002.location = (-0.03132, -0.07121, 0.063)
ob_cube_002.scale = (1.7, 1.6, 0.3254)
ob_cube_002.display_type = 'WIRE'

# ---- collection membership
scene.collection.objects.link(ob_base)
scene.collection.objects.link(ob_monitor)
scene.collection.objects.link(ob_monitor_back_2)
scene.collection.objects.link(ob_monitor_back_1)
scene.collection.objects.link(ob_gopro_circle_1)
scene.collection.objects.link(ob_gopro_hole_1)
scene.collection.objects.link(ob_gopro_1)
scene.collection.objects.link(ob_gopro_circle_1_001)
scene.collection.objects.link(ob_gopro_1_001)
scene.collection.objects.link(ob_iphone_base_hole)
scene.collection.objects.link(ob_monitor2)
scene.collection.objects.link(ob_iphone_base)
scene.collection.objects.link(ob_iphone_adapter_circle)
scene.collection.objects.link(ob_iphone_adapter_circle_hole)
scene.collection.objects.link(ob_iphone_adapter_main)
scene.collection.objects.link(ob_iphone_base_hole_001)
scene.collection.objects.link(ob_iphone_base_hole_002)
scene.collection.objects.link(ob_iphone_adapter_circle_001)
scene.collection.objects.link(ob_iphone_adapter_circle_hole_001)
scene.collection.objects.link(ob_iphone_adapter_main_001)
scene.collection.objects.link(ob_cube)
scene.collection.objects.link(ob_cube_001)
scene.collection.objects.link(ob_cube_002)

# ---- scene / render settings (as saved in the file)
scene.frame_start = 1; scene.frame_end = 250; scene.frame_set(0)
scene.render.engine = 'BLENDER_EEVEE_NEXT'
scene.cycles.sampling_pattern = 'TABULATED_SOBOL'
scene.cycles.use_light_tree = False
scene.view_settings.view_transform = 'Filmic'
bpy.context.view_layer.update()

# ---- added for rendering (the .blend has no active camera and no usable light): camera, sun
cam_auto = bpy.data.cameras.new('AutoCamera')
cam_auto.lens = 50.0
cam_auto.sensor_width = 36.0
cam_auto.clip_end = 1000.0
ob_auto_camera = bpy.data.objects.new('AutoCamera', cam_auto)
scene.collection.objects.link(ob_auto_camera)
ob_auto_camera.location = (0.870117, -1.01006, 0.578635)
ob_auto_camera.rotation_euler = (1.09748, -7.21219e-08, 0.694738)
scene.camera = ob_auto_camera
light_auto_sun = bpy.data.lights.new('AutoSun', 'SUN')
light_auto_sun.energy = 3.0
light_auto_sun.angle = 0.0523599
ob_auto_sun = bpy.data.objects.new('AutoSun', light_auto_sun)
scene.collection.objects.link(ob_auto_sun)
ob_auto_sun.rotation_euler = (0.872665, 0.174533, 0.523599)
bpy.context.view_layer.update()
